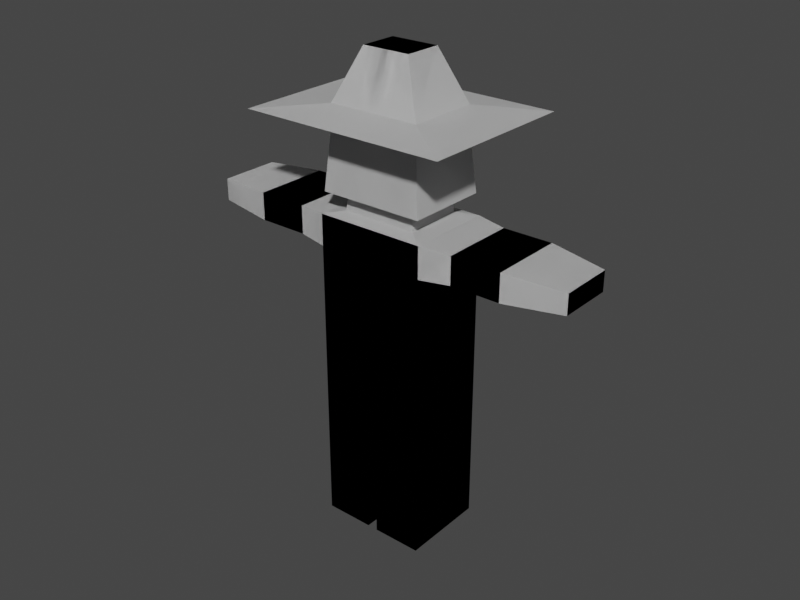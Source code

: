 # Source: maincharacter.blend  (saved by Blender 2.90.8; exported with 4.5.12 LTS)
import bpy
from mathutils import Matrix  # noqa: F401  (used for matrix-valued properties, if any)

bpy.ops.wm.read_factory_settings(use_empty=True)
scene = bpy.context.scene
scene.name = 'Scene'

# ---- collections
col_default = bpy.data.collections.new('Default'); scene.collection.children.link(col_default)

# ---- world
world_world = bpy.data.worlds.new('World'); scene.world = world_world
world_world.use_nodes = True; world_world.node_tree.nodes.clear()
_N = world_world.node_tree.nodes; _L = world_world.node_tree.links
n0 = _N.new('ShaderNodeOutputWorld'); n0.name = 'World Output'; n0.location = (300, 300)
n1 = _N.new('ShaderNodeBackground'); n1.name = 'Background'; n1.location = (10, 300)
n1.inputs[0].default_value = (0.05088, 0.05088, 0.05088, 1.0)
_L.new(n1.outputs[0], n0.inputs[0])
n0.is_active_output = True
world_world.color = (0.05088, 0.05088, 0.05088)
world_world.use_sun_shadow = False
world_world.sun_shadow_jitter_overblur = 0.0

# ---- meshes
me_cube_001 = bpy.data.meshes.new('Cube.001')
me_cube_001.from_pydata([(-0.2104, -0.1643, -0.3206), (-0.2104, -0.1643, 0.3206), (-0.2104, 0.1643, -0.3206), (-0.2104, 0.1643, 0.3206), (0.2104, -0.1643, -0.3206), (0.2104, -0.1643, 0.3206), (0.2104, 0.1643, -0.3206), (0.2104, 0.1643, 0.3206), (-0.1442, -0.1126, 0.3335), (-0.1442, 0.1126, 0.3335), (0.1442, 0.1126, 0.3335), (0.1442, -0.1126, 0.3335), (-0.1385, -0.1082, 0.3869), (-0.1385, 0.1082, 0.3869), (0.1385, 0.1082, 0.3869), (0.1385, -0.1082, 0.3869), (-0.2002, -0.1564, 0.4016), (-0.2002, 0.1564, 0.4016), (0.2002, 0.1564, 0.4016), (0.2002, -0.1564, 0.4016), (-0.1747, -0.1364, 0.6706), (-0.1747, 0.1364, 0.6706), (0.1747, 0.1364, 0.6706), (0.1747, -0.1364, 0.6706), (-0.3913, -0.3056, 0.6864), (-0.3913, 0.3056, 0.6864), (0.3913, 0.3056, 0.6864), (0.3913, -0.3056, 0.6864), (-0.1766, -0.1379, 0.7086), (-0.1766, 0.1379, 0.7086), (0.1766, 0.1379, 0.7086), (0.1766, -0.1379, 0.7086), (-0.09236, -0.07213, 0.8986), (-0.09236, 0.07213, 0.8986), (0.09236, 0.07213, 0.8986), (0.09236, -0.07213, 0.8986), (-0.2104, -0.1643, 0.2009), (-0.2104, 0.1643, 0.2009), (0.2104, 0.1643, 0.2009), (0.2104, -0.1643, 0.2009), (-0.2104, 0.1643, -0.3563), (-0.2104, -0.1643, -0.3563), (0.2104, 0.1643, -0.3563), (0.2104, -0.1643, -0.3563), (0.03247, 0.1643, -0.3206), (0.03247, 0.1643, 0.3206), (0.03247, -0.1643, -0.3206), (0.03247, -0.1643, 0.3206), (0.02225, 0.1126, 0.3335), (0.02225, -0.1126, 0.3335), (0.02138, 0.1082, 0.3869), (0.02138, -0.1082, 0.3869), (0.0309, 0.1564, 0.4016), (0.0309, -0.1564, 0.4016), (0.02695, 0.1364, 0.6706), (0.02695, -0.1364, 0.6706), (0.06038, 0.3056, 0.6864), (0.06038, -0.3056, 0.6864), (0.02725, 0.1379, 0.7086), (0.02725, -0.1379, 0.7086), (0.01425, 0.07213, 0.8986), (0.01425, -0.07213, 0.8986), (0.03247, -0.1643, 0.2009), (0.03247, 0.1643, 0.2009), (0.03247, 0.1643, -0.3563), (0.03247, -0.1643, -0.3563), (-0.02044, 0.1643, -0.3206), (-0.02044, -0.1643, 0.3206), (-0.01401, -0.1126, 0.3335), (-0.01346, -0.1082, 0.3869), (-0.01945, -0.1564, 0.4016), (-0.01697, -0.1364, 0.6706), (-0.03801, -0.3056, 0.6864), (-0.01716, -0.1379, 0.7086), (-0.008972, -0.07213, 0.8986), (-0.02044, -0.1643, 0.2009), (-0.02044, 0.1643, -0.3563), (-0.02044, 0.1643, 0.3206), (-0.02044, -0.1643, -0.3206), (-0.01401, 0.1126, 0.3335), (-0.01346, 0.1082, 0.3869), (-0.01945, 0.1564, 0.4016), (-0.01697, 0.1364, 0.6706), (-0.03801, 0.3056, 0.6864), (-0.01716, 0.1379, 0.7086), (-0.008972, 0.07213, 0.8986), (-0.02044, 0.1643, 0.2009), (-0.02044, -0.1643, -0.3563), (-0.2104, 0.1643, -0.9106), (-0.2104, -0.1643, -0.9106), (-0.02044, 0.1643, -0.9106), (0.2104, -0.1643, -0.9106), (0.2104, 0.1643, -0.9106), (0.03247, -0.1643, -0.9106), (0.03247, 0.1643, -0.9106), (-0.02044, -0.1643, -0.9106), (-0.323, -0.1461, 0.2075), (-0.323, -0.1461, 0.314), (-0.323, 0.1461, 0.314), (-0.323, 0.1461, 0.2075), (-0.5156, -0.1461, 0.2075), (-0.5156, -0.1461, 0.314), (-0.5156, 0.1461, 0.314), (-0.5156, 0.1461, 0.2075), (-0.7386, -0.1152, 0.2188), (-0.7386, -0.1152, 0.3027), (-0.7386, 0.1152, 0.3027), (-0.7386, 0.1152, 0.2188), (0.2104, -0.1643, -0.3206), (0.2104, -0.1643, 0.3206), (0.2104, 0.1643, -0.3206), (0.2104, 0.1643, 0.3206), (-0.2104, -0.1643, -0.3206), (-0.2104, -0.1643, 0.3206), (-0.2104, 0.1643, -0.3206), (-0.2104, 0.1643, 0.3206), (0.1442, -0.1126, 0.3335), (0.1442, 0.1126, 0.3335), (-0.1442, 0.1126, 0.3335), (-0.1442, -0.1126, 0.3335), (0.1385, -0.1082, 0.3869), (0.1385, 0.1082, 0.3869), (-0.1385, 0.1082, 0.3869), (-0.1385, -0.1082, 0.3869), (0.2002, -0.1564, 0.4016), (0.2002, 0.1564, 0.4016), (-0.2002, 0.1564, 0.4016), (-0.2002, -0.1564, 0.4016), (0.1747, -0.1364, 0.6706), (0.1747, 0.1364, 0.6706), (-0.1747, 0.1364, 0.6706), (-0.1747, -0.1364, 0.6706), (0.3913, -0.3056, 0.6864), (0.3913, 0.3056, 0.6864), (-0.3913, 0.3056, 0.6864), (-0.3913, -0.3056, 0.6864), (0.1766, -0.1379, 0.7086), (0.1766, 0.1379, 0.7086), (-0.1766, 0.1379, 0.7086), (-0.1766, -0.1379, 0.7086), (0.09236, -0.07213, 0.8986), (0.09236, 0.07213, 0.8986), (-0.09236, 0.07213, 0.8986), (-0.09236, -0.07213, 0.8986), (0.2104, -0.1643, 0.2009), (0.2104, 0.1643, 0.2009), (-0.2104, 0.1643, 0.2009), (-0.2104, -0.1643, 0.2009), (0.2104, 0.1643, -0.3563), (0.2104, -0.1643, -0.3563), (-0.2104, 0.1643, -0.3563), (-0.2104, -0.1643, -0.3563), (-0.03247, 0.1643, -0.3206), (-0.03247, 0.1643, 0.3206), (-0.03247, -0.1643, -0.3206), (-0.03247, -0.1643, 0.3206), (-0.02225, 0.1126, 0.3335), (-0.02225, -0.1126, 0.3335), (-0.02138, 0.1082, 0.3869), (-0.02138, -0.1082, 0.3869), (-0.0309, 0.1564, 0.4016), (-0.0309, -0.1564, 0.4016), (-0.02695, 0.1364, 0.6706), (-0.02695, -0.1364, 0.6706), (-0.06038, 0.3056, 0.6864), (-0.06038, -0.3056, 0.6864), (-0.02725, 0.1379, 0.7086), (-0.02725, -0.1379, 0.7086), (-0.01425, 0.07213, 0.8986), (-0.01425, -0.07213, 0.8986), (-0.03247, -0.1643, 0.2009), (-0.03247, 0.1643, 0.2009), (-0.03247, 0.1643, -0.3563), (-0.03247, -0.1643, -0.3563), (0.02044, 0.1643, -0.3206), (0.02044, -0.1643, 0.3206), (0.01401, -0.1126, 0.3335), (0.01346, -0.1082, 0.3869), (0.01945, -0.1564, 0.4016), (0.01697, -0.1364, 0.6706), (0.03801, -0.3056, 0.6864), (0.01716, -0.1379, 0.7086), (0.008972, -0.07213, 0.8986), (0.02044, -0.1643, 0.2009), (0.02044, 0.1643, -0.3563), (0.02044, 0.1643, 0.3206), (0.02044, -0.1643, -0.3206), (0.01401, 0.1126, 0.3335), (0.01346, 0.1082, 0.3869), (0.01945, 0.1564, 0.4016), (0.01697, 0.1364, 0.6706), (0.03801, 0.3056, 0.6864), (0.01716, 0.1379, 0.7086), (0.008972, 0.07213, 0.8986), (0.02044, 0.1643, 0.2009), (0.02044, -0.1643, -0.3563), (0.2104, 0.1643, -0.9106), (0.2104, -0.1643, -0.9106), (0.02044, 0.1643, -0.9106), (-0.2104, -0.1643, -0.9106), (-0.2104, 0.1643, -0.9106), (-0.03247, -0.1643, -0.9106), (-0.03247, 0.1643, -0.9106), (0.02044, -0.1643, -0.9106), (0.3259, -0.144, 0.2083), (0.3259, -0.144, 0.3132), (0.3259, 0.144, 0.3132), (0.3259, 0.144, 0.2083), (0.5158, -0.144, 0.2083), (0.5158, -0.144, 0.3132), (0.5158, 0.144, 0.3132), (0.5158, 0.144, 0.2083), (0.7355, -0.1049, 0.2225), (0.7355, -0.1049, 0.2989), (0.7355, 0.1049, 0.2989), (0.7355, 0.1049, 0.2225), (-0.2104, 0.1643, -0.3206), (-0.2104, 0.1643, 0.3206), (-0.2104, -0.1643, -0.3206), (-0.2104, -0.1643, 0.3206), (0.2104, 0.1643, -0.3206), (0.2104, 0.1643, 0.3206), (0.2104, -0.1643, -0.3206), (0.2104, -0.1643, 0.3206), (-0.1442, 0.1126, 0.3335), (-0.1442, -0.1126, 0.3335), (0.1442, -0.1126, 0.3335), (0.1442, 0.1126, 0.3335), (-0.1385, 0.1082, 0.3869), (-0.1385, -0.1082, 0.3869), (0.1385, -0.1082, 0.3869), (0.1385, 0.1082, 0.3869), (-0.2002, 0.1564, 0.4016), (-0.2002, -0.1564, 0.4016), (0.2002, -0.1564, 0.4016), (0.2002, 0.1564, 0.4016), (-0.1747, 0.1364, 0.6706), (-0.1747, -0.1364, 0.6706), (0.1747, -0.1364, 0.6706), (0.1747, 0.1364, 0.6706), (-0.3913, 0.3056, 0.6864), (-0.3913, -0.3056, 0.6864), (0.3913, -0.3056, 0.6864), (0.3913, 0.3056, 0.6864), (-0.1766, 0.1379, 0.7086), (-0.1766, -0.1379, 0.7086), (0.1766, -0.1379, 0.7086), (0.1766, 0.1379, 0.7086), (-0.09236, 0.07213, 0.8986), (-0.09236, -0.07213, 0.8986), (0.09236, -0.07213, 0.8986), (0.09236, 0.07213, 0.8986), (-0.2104, 0.1643, 0.2009), (-0.2104, -0.1643, 0.2009), (0.2104, -0.1643, 0.2009), (0.2104, 0.1643, 0.2009), (-0.2104, -0.1643, -0.3563), (-0.2104, 0.1643, -0.3563), (0.2104, -0.1643, -0.3563), (0.2104, 0.1643, -0.3563), (0.03247, -0.1643, -0.3206), (0.03247, -0.1643, 0.3206), (0.03247, 0.1643, -0.3206), (0.03247, 0.1643, 0.3206), (0.02225, -0.1126, 0.3335), (0.02225, 0.1126, 0.3335), (0.02138, -0.1082, 0.3869), (0.02138, 0.1082, 0.3869), (0.0309, -0.1564, 0.4016), (0.0309, 0.1564, 0.4016), (0.02695, -0.1364, 0.6706), (0.02695, 0.1364, 0.6706), (0.06038, -0.3056, 0.6864), (0.06038, 0.3056, 0.6864), (0.02725, -0.1379, 0.7086), (0.02725, 0.1379, 0.7086), (0.01425, -0.07213, 0.8986), (0.01425, 0.07213, 0.8986), (0.03247, 0.1643, 0.2009), (0.03247, -0.1643, 0.2009), (0.03247, -0.1643, -0.3563), (0.03247, 0.1643, -0.3563), (-0.02044, -0.1643, -0.3206), (-0.02044, 0.1643, 0.3206), (-0.01401, 0.1126, 0.3335), (-0.01346, 0.1082, 0.3869), (-0.01945, 0.1564, 0.4016), (-0.01697, 0.1364, 0.6706), (-0.03801, 0.3056, 0.6864), (-0.01716, 0.1379, 0.7086), (-0.008972, 0.07213, 0.8986), (-0.02044, 0.1643, 0.2009), (-0.02044, -0.1643, -0.3563), (-0.02044, -0.1643, 0.3206), (-0.02044, 0.1643, -0.3206), (-0.01401, -0.1126, 0.3335), (-0.01346, -0.1082, 0.3869), (-0.01945, -0.1564, 0.4016), (-0.01697, -0.1364, 0.6706), (-0.03801, -0.3056, 0.6864), (-0.01716, -0.1379, 0.7086), (-0.008972, -0.07213, 0.8986), (-0.02044, -0.1643, 0.2009), (-0.02044, 0.1643, -0.3563), (-0.2104, -0.1643, -0.9106), (-0.2104, 0.1643, -0.9106), (-0.02044, -0.1643, -0.9106), (0.2104, 0.1643, -0.9106), (0.2104, -0.1643, -0.9106), (0.03247, 0.1643, -0.9106), (0.03247, -0.1643, -0.9106), (-0.02044, 0.1643, -0.9106), (-0.323, 0.1461, 0.2075), (-0.323, 0.1461, 0.314), (-0.323, -0.1461, 0.314), (-0.323, -0.1461, 0.2075), (-0.5156, 0.1461, 0.2075), (-0.5156, 0.1461, 0.314), (-0.5156, -0.1461, 0.314), (-0.5156, -0.1461, 0.2075), (-0.7386, 0.1152, 0.2188), (-0.7386, 0.1152, 0.3027), (-0.7386, -0.1152, 0.3027), (-0.7386, -0.1152, 0.2188), (0.2104, 0.1643, -0.3206), (0.2104, 0.1643, 0.3206), (0.2104, -0.1643, -0.3206), (0.2104, -0.1643, 0.3206), (-0.2104, 0.1643, -0.3206), (-0.2104, 0.1643, 0.3206), (-0.2104, -0.1643, -0.3206), (-0.2104, -0.1643, 0.3206), (0.1442, 0.1126, 0.3335), (0.1442, -0.1126, 0.3335), (-0.1442, -0.1126, 0.3335), (-0.1442, 0.1126, 0.3335), (0.1385, 0.1082, 0.3869), (0.1385, -0.1082, 0.3869), (-0.1385, -0.1082, 0.3869), (-0.1385, 0.1082, 0.3869), (0.2002, 0.1564, 0.4016), (0.2002, -0.1564, 0.4016), (-0.2002, -0.1564, 0.4016), (-0.2002, 0.1564, 0.4016), (0.1747, 0.1364, 0.6706), (0.1747, -0.1364, 0.6706), (-0.1747, -0.1364, 0.6706), (-0.1747, 0.1364, 0.6706), (0.3913, 0.3056, 0.6864), (0.3913, -0.3056, 0.6864), (-0.3913, -0.3056, 0.6864), (-0.3913, 0.3056, 0.6864), (0.1766, 0.1379, 0.7086), (0.1766, -0.1379, 0.7086), (-0.1766, -0.1379, 0.7086), (-0.1766, 0.1379, 0.7086), (0.09236, 0.07213, 0.8986), (0.09236, -0.07213, 0.8986), (-0.09236, -0.07213, 0.8986), (-0.09236, 0.07213, 0.8986), (0.2104, 0.1643, 0.2009), (0.2104, -0.1643, 0.2009), (-0.2104, -0.1643, 0.2009), (-0.2104, 0.1643, 0.2009), (0.2104, -0.1643, -0.3563), (0.2104, 0.1643, -0.3563), (-0.2104, -0.1643, -0.3563), (-0.2104, 0.1643, -0.3563), (-0.03247, -0.1643, -0.3206), (-0.03247, -0.1643, 0.3206), (-0.03247, 0.1643, -0.3206), (-0.03247, 0.1643, 0.3206), (-0.02225, -0.1126, 0.3335), (-0.02225, 0.1126, 0.3335), (-0.02138, -0.1082, 0.3869), (-0.02138, 0.1082, 0.3869), (-0.0309, -0.1564, 0.4016), (-0.0309, 0.1564, 0.4016), (-0.02695, -0.1364, 0.6706), (-0.02695, 0.1364, 0.6706), (-0.06038, -0.3056, 0.6864), (-0.06038, 0.3056, 0.6864), (-0.02725, -0.1379, 0.7086), (-0.02725, 0.1379, 0.7086), (-0.01425, -0.07213, 0.8986), (-0.01425, 0.07213, 0.8986), (-0.03247, 0.1643, 0.2009), (-0.03247, -0.1643, 0.2009), (-0.03247, -0.1643, -0.3563), (-0.03247, 0.1643, -0.3563), (0.02044, -0.1643, -0.3206), (0.02044, 0.1643, 0.3206), (0.01401, 0.1126, 0.3335), (0.01346, 0.1082, 0.3869), (0.01945, 0.1564, 0.4016), (0.01697, 0.1364, 0.6706), (0.03801, 0.3056, 0.6864), (0.01716, 0.1379, 0.7086), (0.008972, 0.07213, 0.8986), (0.02044, 0.1643, 0.2009), (0.02044, -0.1643, -0.3563), (0.02044, -0.1643, 0.3206), (0.02044, 0.1643, -0.3206), (0.01401, -0.1126, 0.3335), (0.01346, -0.1082, 0.3869), (0.01945, -0.1564, 0.4016), (0.01697, -0.1364, 0.6706), (0.03801, -0.3056, 0.6864), (0.01716, -0.1379, 0.7086), (0.008972, -0.07213, 0.8986), (0.02044, -0.1643, 0.2009), (0.02044, 0.1643, -0.3563), (0.2104, -0.1643, -0.9106), (0.2104, 0.1643, -0.9106), (0.02044, -0.1643, -0.9106), (-0.2104, 0.1643, -0.9106), (-0.2104, -0.1643, -0.9106), (-0.03247, 0.1643, -0.9106), (-0.03247, -0.1643, -0.9106), (0.02044, 0.1643, -0.9106), (0.3259, 0.144, 0.2083), (0.3259, 0.144, 0.3132), (0.3259, -0.144, 0.3132), (0.3259, -0.144, 0.2083), (0.5158, 0.144, 0.2083), (0.5158, 0.144, 0.3132), (0.5158, -0.144, 0.3132), (0.5158, -0.144, 0.2083), (0.7355, 0.1049, 0.2225), (0.7355, 0.1049, 0.2989), (0.7355, -0.1049, 0.2989), (0.7355, -0.1049, 0.2225), (0.2104, -0.1643, -0.2187), (-0.2104, -0.1643, -0.2187), (-0.2104, 0.1643, -0.2187), (0.2104, 0.1643, -0.2187), (-0.03247, -0.1643, -0.2187), (-0.03247, 0.1643, -0.2187), (0.02044, -0.1643, -0.2187), (0.02044, 0.1643, -0.2187), (0.2104, 0.1643, 0.06304), (0.2104, -0.1643, 0.06304), (-0.2104, -0.1643, 0.06304), (-0.2104, 0.1643, 0.06304), (-0.03247, -0.1643, 0.06304), (-0.03247, 0.1643, 0.06304), (0.02044, -0.1643, 0.06304), (0.02044, 0.1643, 0.06304), (-0.03247, -0.1643, -0.6277), (-0.03247, 0.1643, -0.6277), (-0.2104, 0.1643, -0.6277), (-0.2104, -0.1643, -0.6277), (0.03247, -0.1643, -0.6275), (0.03247, 0.1643, -0.6275), (0.2104, 0.1643, -0.6275), (0.2104, -0.1643, -0.6275)], [], [(1, 3, 98, 97), (63, 45, 7, 38), (38, 7, 5, 39), (75, 67, 1, 36), (78, 0, 41, 87), (5, 7, 10, 11), (49, 11, 15, 51), (3, 1, 8, 9), (47, 5, 11, 49), (77, 3, 9, 79), (80, 13, 17, 81), (79, 9, 13, 80), (11, 10, 14, 15), (9, 8, 12, 13), (19, 18, 22, 23), (15, 14, 18, 19), (13, 12, 16, 17), (51, 15, 19, 53), (55, 23, 27, 57), (17, 16, 20, 21), (53, 19, 23, 55), (81, 17, 21, 82), (27, 26, 30, 31), (82, 21, 25, 83), (23, 22, 26, 27), (21, 20, 24, 25), (31, 30, 34, 35), (25, 24, 28, 29), (57, 27, 31, 59), (83, 25, 29, 84), (85, 33, 32, 74), (29, 28, 32, 33), (59, 31, 35, 61), (84, 29, 33, 85), (78, 75, 36, 0), (6, 38, 39, 4), (44, 63, 38, 6), (0, 36, 37, 2), (65, 64, 94, 93), (44, 6, 42, 64), (0, 2, 40, 41), (6, 4, 43, 42), (66, 44, 64, 76), (76, 64, 65, 87), (66, 86, 63, 44), (4, 39, 62, 46), (30, 58, 60, 34), (73, 59, 61, 74), (34, 60, 61, 35), (26, 56, 58, 30), (72, 57, 59, 73), (22, 54, 56, 26), (18, 52, 54, 22), (70, 53, 55, 71), (71, 55, 57, 72), (69, 51, 53, 70), (10, 48, 50, 14), (14, 50, 52, 18), (7, 45, 48, 10), (67, 47, 49, 68), (68, 49, 51, 69), (4, 46, 65, 43), (39, 5, 47, 62), (86, 77, 45, 63), (37, 3, 77, 86), (8, 68, 69, 12), (1, 67, 68, 8), (12, 69, 70, 16), (20, 71, 72, 24), (16, 70, 71, 20), (24, 72, 73, 28), (28, 73, 74, 32), (2, 37, 86, 66), (41, 40, 88, 89), (2, 66, 76, 40), (46, 62, 75, 78), (58, 84, 85, 60), (60, 85, 74, 61), (56, 83, 84, 58), (54, 82, 83, 56), (52, 81, 82, 54), (48, 79, 80, 50), (50, 80, 81, 52), (45, 77, 79, 48), (46, 78, 87, 65), (62, 47, 67, 75), (94, 92, 91, 93), (88, 90, 95, 89), (87, 41, 89, 95), (43, 65, 93, 91), (40, 76, 90, 88), (76, 87, 95, 90), (64, 42, 92, 94), (42, 43, 91, 92), (99, 96, 100, 103), (37, 36, 96, 99), (3, 37, 99, 98), (36, 1, 97, 96), (101, 102, 106, 105), (97, 98, 102, 101), (98, 99, 103, 102), (96, 97, 101, 100), (104, 105, 106, 107), (102, 103, 107, 106), (100, 101, 105, 104), (103, 100, 104, 107), (109, 205, 206, 111), (171, 146, 115, 153), (146, 147, 113, 115), (183, 144, 109, 175), (186, 195, 149, 108), (113, 119, 118, 115), (157, 159, 123, 119), (111, 117, 116, 109), (155, 157, 119, 113), (185, 187, 117, 111), (188, 189, 125, 121), (187, 188, 121, 117), (119, 123, 122, 118), (117, 121, 120, 116), (127, 131, 130, 126), (123, 127, 126, 122), (121, 125, 124, 120), (159, 161, 127, 123), (163, 165, 135, 131), (125, 129, 128, 124), (161, 163, 131, 127), (189, 190, 129, 125), (135, 139, 138, 134), (190, 191, 133, 129), (131, 135, 134, 130), (129, 133, 132, 128), (139, 143, 142, 138), (133, 137, 136, 132), (165, 167, 139, 135), (191, 192, 137, 133), (193, 182, 140, 141), (137, 141, 140, 136), (167, 169, 143, 139), (192, 193, 141, 137), (186, 108, 144, 183), (114, 112, 147, 146), (152, 114, 146, 171), (108, 110, 145, 144), (173, 201, 202, 172), (152, 172, 150, 114), (108, 149, 148, 110), (114, 150, 151, 112), (174, 184, 172, 152), (184, 195, 173, 172), (174, 152, 171, 194), (112, 154, 170, 147), (138, 142, 168, 166), (181, 182, 169, 167), (142, 143, 169, 168), (134, 138, 166, 164), (180, 181, 167, 165), (130, 134, 164, 162), (126, 130, 162, 160), (178, 179, 163, 161), (179, 180, 165, 163), (177, 178, 161, 159), (118, 122, 158, 156), (122, 126, 160, 158), (115, 118, 156, 153), (175, 176, 157, 155), (176, 177, 159, 157), (112, 151, 173, 154), (147, 170, 155, 113), (194, 171, 153, 185), (145, 194, 185, 111), (116, 120, 177, 176), (109, 116, 176, 175), (120, 124, 178, 177), (128, 132, 180, 179), (124, 128, 179, 178), (132, 136, 181, 180), (136, 140, 182, 181), (110, 174, 194, 145), (149, 197, 196, 148), (110, 148, 184, 174), (154, 186, 183, 170), (166, 168, 193, 192), (168, 169, 182, 193), (164, 166, 192, 191), (162, 164, 191, 190), (160, 162, 190, 189), (156, 158, 188, 187), (158, 160, 189, 188), (153, 156, 187, 185), (154, 173, 195, 186), (170, 183, 175, 155), (202, 201, 199, 200), (196, 197, 203, 198), (195, 203, 197, 149), (151, 199, 201, 173), (148, 196, 198, 184), (184, 198, 203, 195), (172, 202, 200, 150), (150, 200, 199, 151), (207, 211, 208, 204), (145, 207, 204, 144), (111, 206, 207, 145), (144, 204, 205, 109), (209, 213, 214, 210), (205, 209, 210, 206), (206, 210, 211, 207), (204, 208, 209, 205), (212, 215, 214, 213), (210, 214, 215, 211), (208, 212, 213, 209), (211, 215, 212, 208), (217, 313, 314, 219), (279, 254, 223, 261), (254, 255, 221, 223), (291, 252, 217, 283), (294, 303, 257, 216), (221, 227, 226, 223), (265, 267, 231, 227), (219, 225, 224, 217), (263, 265, 227, 221), (293, 295, 225, 219), (296, 297, 233, 229), (295, 296, 229, 225), (227, 231, 230, 226), (225, 229, 228, 224), (235, 239, 238, 234), (231, 235, 234, 230), (229, 233, 232, 228), (267, 269, 235, 231), (271, 273, 243, 239), (233, 237, 236, 232), (269, 271, 239, 235), (297, 298, 237, 233), (243, 247, 246, 242), (298, 299, 241, 237), (239, 243, 242, 238), (237, 241, 240, 236), (247, 251, 250, 246), (241, 245, 244, 240), (273, 275, 247, 243), (299, 300, 245, 241), (301, 290, 248, 249), (245, 249, 248, 244), (275, 277, 251, 247), (300, 301, 249, 245), (294, 216, 252, 291), (222, 220, 255, 254), (260, 222, 254, 279), (216, 218, 253, 252), (453, 309, 310, 452), (260, 280, 258, 222), (216, 257, 256, 218), (222, 258, 259, 220), (282, 292, 280, 260), (292, 303, 281, 280), (282, 260, 279, 302), (220, 262, 278, 255), (246, 250, 276, 274), (289, 290, 277, 275), (250, 251, 277, 276), (242, 246, 274, 272), (288, 289, 275, 273), (238, 242, 272, 270), (234, 238, 270, 268), (286, 287, 271, 269), (287, 288, 273, 271), (285, 286, 269, 267), (226, 230, 266, 264), (230, 234, 268, 266), (223, 226, 264, 261), (283, 284, 265, 263), (284, 285, 267, 265), (220, 259, 281, 262), (255, 278, 263, 221), (302, 279, 261, 293), (253, 302, 293, 219), (224, 228, 285, 284), (217, 224, 284, 283), (228, 232, 286, 285), (236, 240, 288, 287), (232, 236, 287, 286), (240, 244, 289, 288), (244, 248, 290, 289), (218, 282, 302, 253), (257, 305, 304, 256), (218, 256, 292, 282), (262, 294, 291, 278), (274, 276, 301, 300), (276, 277, 290, 301), (272, 274, 300, 299), (270, 272, 299, 298), (268, 270, 298, 297), (264, 266, 296, 295), (266, 268, 297, 296), (261, 264, 295, 293), (262, 281, 303, 294), (278, 291, 283, 263), (310, 309, 307, 308), (304, 305, 311, 306), (303, 311, 305, 257), (454, 307, 309, 453), (256, 304, 306, 292), (292, 306, 311, 303), (452, 310, 308, 455), (455, 308, 307, 454), (315, 319, 316, 312), (253, 315, 312, 252), (219, 314, 315, 253), (252, 312, 313, 217), (317, 321, 322, 318), (313, 317, 318, 314), (314, 318, 319, 315), (312, 316, 317, 313), (320, 323, 322, 321), (318, 322, 323, 319), (316, 320, 321, 317), (319, 323, 320, 316), (325, 327, 422, 421), (387, 369, 331, 362), (362, 331, 329, 363), (399, 391, 325, 360), (402, 324, 365, 411), (329, 331, 334, 335), (373, 335, 339, 375), (327, 325, 332, 333), (371, 329, 335, 373), (401, 327, 333, 403), (404, 337, 341, 405), (403, 333, 337, 404), (335, 334, 338, 339), (333, 332, 336, 337), (343, 342, 346, 347), (339, 338, 342, 343), (337, 336, 340, 341), (375, 339, 343, 377), (379, 347, 351, 381), (341, 340, 344, 345), (377, 343, 347, 379), (405, 341, 345, 406), (351, 350, 354, 355), (406, 345, 349, 407), (347, 346, 350, 351), (345, 344, 348, 349), (355, 354, 358, 359), (349, 348, 352, 353), (381, 351, 355, 383), (407, 349, 353, 408), (409, 357, 356, 398), (353, 352, 356, 357), (383, 355, 359, 385), (408, 353, 357, 409), (447, 399, 360, 440), (442, 362, 363, 443), (444, 387, 362, 442), (440, 360, 361, 441), (449, 448, 418, 417), (368, 330, 366, 388), (324, 326, 364, 365), (330, 328, 367, 366), (390, 368, 388, 400), (400, 388, 389, 411), (446, 410, 387, 444), (443, 363, 386, 445), (354, 382, 384, 358), (397, 383, 385, 398), (358, 384, 385, 359), (350, 380, 382, 354), (396, 381, 383, 397), (346, 378, 380, 350), (342, 376, 378, 346), (394, 377, 379, 395), (395, 379, 381, 396), (393, 375, 377, 394), (334, 372, 374, 338), (338, 374, 376, 342), (331, 369, 372, 334), (391, 371, 373, 392), (392, 373, 375, 393), (328, 370, 389, 367), (363, 329, 371, 386), (410, 401, 369, 387), (361, 327, 401, 410), (332, 392, 393, 336), (325, 391, 392, 332), (336, 393, 394, 340), (344, 395, 396, 348), (340, 394, 395, 344), (348, 396, 397, 352), (352, 397, 398, 356), (441, 361, 410, 446), (365, 364, 412, 413), (326, 390, 400, 364), (445, 386, 399, 447), (382, 408, 409, 384), (384, 409, 398, 385), (380, 407, 408, 382), (378, 406, 407, 380), (376, 405, 406, 378), (372, 403, 404, 374), (374, 404, 405, 376), (369, 401, 403, 372), (370, 402, 411, 389), (386, 371, 391, 399), (418, 416, 415, 417), (412, 414, 419, 413), (411, 365, 413, 419), (450, 449, 417, 415), (364, 400, 414, 412), (400, 411, 419, 414), (448, 451, 416, 418), (451, 450, 415, 416), (423, 420, 424, 427), (361, 360, 420, 423), (327, 361, 423, 422), (360, 325, 421, 420), (425, 426, 430, 429), (421, 422, 426, 425), (422, 423, 427, 426), (420, 421, 425, 424), (428, 429, 430, 431), (426, 427, 431, 430), (424, 425, 429, 428), (427, 424, 428, 431), (370, 437, 439, 402), (326, 432, 438, 390), (328, 434, 437, 370), (390, 438, 436, 368), (324, 435, 432, 326), (368, 436, 433, 330), (330, 433, 434, 328), (402, 439, 435, 324), (437, 445, 447, 439), (432, 441, 446, 438), (434, 443, 445, 437), (438, 446, 444, 436), (435, 440, 441, 432), (436, 444, 442, 433), (433, 442, 443, 434), (439, 447, 440, 435), (366, 367, 450, 451), (388, 366, 451, 448), (367, 389, 449, 450), (389, 388, 448, 449), (258, 455, 454, 259), (280, 452, 455, 258), (259, 454, 453, 281), (281, 453, 452, 280)])
_uv = me_cube_001.uv_layers.new(name='UVMap')
_uv.uv.foreach_set('vector', [0.625, 0.0, 0.625, 0.25, 0.625, 0.25, 0.625, 0.0, 0.5783, 0.3943, 0.625, 0.3943, 0.625, 0.5, 0.5783, 0.5, 0.5783, 0.5, 0.625, 0.5, 0.625, 0.75, 0.5783, 0.75, 0.5783, 0.8871, 0.625, 0.8871, 0.625, 1.0, 0.5783, 1.0, 0.375, 0.8871, 0.375, 1.0, 0.375, 1.0, 0.375, 0.8871, 0.625, 0.75, 0.625, 0.5, 0.625, 0.5, 0.625, 0.75, 0.625, 0.8557, 0.625, 0.75, 0.625, 0.75, 0.625, 0.8557, 0.625, 0.25, 0.625, 0.0, 0.625, 0.0, 0.625, 0.25, 0.625, 0.8557, 0.625, 0.75, 0.625, 0.75, 0.625, 0.8557, 0.625, 0.3629, 0.625, 0.25, 0.625, 0.25, 0.625, 0.3629, 0.625, 0.3629, 0.625, 0.25, 0.625, 0.25, 0.625, 0.3629, 0.625, 0.3629, 0.625, 0.25, 0.625, 0.25, 0.625, 0.3629, 0.625, 0.75, 0.625, 0.5, 0.625, 0.5, 0.625, 0.75, 0.625, 0.25, 0.625, 0.0, 0.625, 0.0, 0.625, 0.25, 0.625, 0.75, 0.625, 0.5, 0.625, 0.5, 0.625, 0.75, 0.625, 0.75, 0.625, 0.5, 0.625, 0.5, 0.625, 0.75, 0.625, 0.25, 0.625, 0.0, 0.625, 0.0, 0.625, 0.25, 0.625, 0.8557, 0.625, 0.75, 0.625, 0.75, 0.625, 0.8557, 0.625, 0.8557, 0.625, 0.75, 0.625, 0.75, 0.625, 0.8557, 0.625, 0.25, 0.625, 0.0, 0.625, 0.0, 0.625, 0.25, 0.625, 0.8557, 0.625, 0.75, 0.625, 0.75, 0.625, 0.8557, 0.625, 0.3629, 0.625, 0.25, 0.625, 0.25, 0.625, 0.3629, 0.625, 0.75, 0.625, 0.5, 0.625, 0.5, 0.625, 0.75, 0.625, 0.3629, 0.625, 0.25, 0.625, 0.25, 0.625, 0.3629, 0.625, 0.75, 0.625, 0.5, 0.625, 0.5, 0.625, 0.75, 0.625, 0.25, 0.625, 0.0, 0.625, 0.0, 0.625, 0.25, 0.625, 0.75, 0.625, 0.5, 0.625, 0.5, 0.625, 0.75, 0.625, 0.25, 0.625, 0.0, 0.625, 0.0, 0.625, 0.25, 0.625, 0.8557, 0.625, 0.75, 0.625, 0.75, 0.625, 0.8557, 0.625, 0.3629, 0.625, 0.25, 0.625, 0.25, 0.625, 0.3629, 0.7621, 0.5, 0.875, 0.5, 0.875, 0.75, 0.7621, 0.75, 0.625, 0.25, 0.625, 0.0, 0.625, 0.0, 0.625, 0.25, 0.625, 0.8557, 0.625, 0.75, 0.625, 0.75, 0.625, 0.8557, 0.625, 0.3629, 0.625, 0.25, 0.625, 0.25, 0.625, 0.3629, 0.375, 0.8871, 0.5783, 0.8871, 0.5783, 1.0, 0.375, 1.0, 0.375, 0.5, 0.5783, 0.5, 0.5783, 0.75, 0.375, 0.75, 0.375, 0.3943, 0.5783, 0.3943, 0.5783, 0.5, 0.375, 0.5, 0.375, 0.0, 0.5783, 0.0, 0.5783, 0.25, 0.375, 0.25, 0.2693, 0.75, 0.2693, 0.5, 0.2693, 0.5, 0.2693, 0.75, 0.375, 0.3943, 0.375, 0.5, 0.375, 0.5, 0.375, 0.3943, 0.375, 0.0, 0.375, 0.25, 0.375, 0.25, 0.375, 0.0, 0.375, 0.5, 0.375, 0.75, 0.375, 0.75, 0.375, 0.5, 0.375, 0.3629, 0.375, 0.3943, 0.375, 0.3943, 0.375, 0.3629, 0.2379, 0.5, 0.2693, 0.5, 0.2693, 0.75, 0.2379, 0.75, 0.375, 0.3629, 0.5783, 0.3629, 0.5783, 0.3943, 0.375, 0.3943, 0.375, 0.75, 0.5783, 0.75, 0.5783, 0.8557, 0.375, 0.8557, 0.625, 0.5, 0.625, 0.3943, 0.625, 0.3943, 0.625, 0.5, 0.625, 0.8871, 0.625, 0.8557, 0.625, 0.8557, 0.625, 0.8871, 0.625, 0.5, 0.7307, 0.5, 0.7307, 0.75, 0.625, 0.75, 0.625, 0.5, 0.625, 0.3943, 0.625, 0.3943, 0.625, 0.5, 0.625, 0.8871, 0.625, 0.8557, 0.625, 0.8557, 0.625, 0.8871, 0.625, 0.5, 0.625, 0.3943, 0.625, 0.3943, 0.625, 0.5, 0.625, 0.5, 0.625, 0.3943, 0.625, 0.3943, 0.625, 0.5, 0.625, 0.8871, 0.625, 0.8557, 0.625, 0.8557, 0.625, 0.8871, 0.625, 0.8871, 0.625, 0.8557, 0.625, 0.8557, 0.625, 0.8871, 0.625, 0.8871, 0.625, 0.8557, 0.625, 0.8557, 0.625, 0.8871, 0.625, 0.5, 0.625, 0.3943, 0.625, 0.3943, 0.625, 0.5, 0.625, 0.5, 0.625, 0.3943, 0.625, 0.3943, 0.625, 0.5, 0.625, 0.5, 0.625, 0.3943, 0.625, 0.3943, 0.625, 0.5, 0.625, 0.8871, 0.625, 0.8557, 0.625, 0.8557, 0.625, 0.8871, 0.625, 0.8871, 0.625, 0.8557, 0.625, 0.8557, 0.625, 0.8871, 0.375, 0.75, 0.375, 0.8557, 0.375, 0.8557, 0.375, 0.75, 0.5783, 0.75, 0.625, 0.75, 0.625, 0.8557, 0.5783, 0.8557, 0.5783, 0.3629, 0.625, 0.3629, 0.625, 0.3943, 0.5783, 0.3943, 0.5783, 0.25, 0.625, 0.25, 0.625, 0.3629, 0.5783, 0.3629, 0.625, 1.0, 0.625, 0.8871, 0.625, 0.8871, 0.625, 1.0, 0.625, 1.0, 0.625, 0.8871, 0.625, 0.8871, 0.625, 1.0, 0.625, 1.0, 0.625, 0.8871, 0.625, 0.8871, 0.625, 1.0, 0.625, 1.0, 0.625, 0.8871, 0.625, 0.8871, 0.625, 1.0, 0.625, 1.0, 0.625, 0.8871, 0.625, 0.8871, 0.625, 1.0, 0.625, 1.0, 0.625, 0.8871, 0.625, 0.8871, 0.625, 1.0, 0.625, 1.0, 0.625, 0.8871, 0.625, 0.8871, 0.625, 1.0, 0.375, 0.25, 0.5783, 0.25, 0.5783, 0.3629, 0.375, 0.3629, 0.375, 0.0, 0.375, 0.25, 0.375, 0.25, 0.375, 0.0, 0.375, 0.25, 0.375, 0.3629, 0.375, 0.3629, 0.375, 0.25, 0.375, 0.8557, 0.5783, 0.8557, 0.5783, 0.8871, 0.375, 0.8871, 0.625, 0.3943, 0.625, 0.3629, 0.625, 0.3629, 0.625, 0.3943, 0.7307, 0.5, 0.7621, 0.5, 0.7621, 0.75, 0.7307, 0.75, 0.625, 0.3943, 0.625, 0.3629, 0.625, 0.3629, 0.625, 0.3943, 0.625, 0.3943, 0.625, 0.3629, 0.625, 0.3629, 0.625, 0.3943, 0.625, 0.3943, 0.625, 0.3629, 0.625, 0.3629, 0.625, 0.3943, 0.625, 0.3943, 0.625, 0.3629, 0.625, 0.3629, 0.625, 0.3943, 0.625, 0.3943, 0.625, 0.3629, 0.625, 0.3629, 0.625, 0.3943, 0.625, 0.3943, 0.625, 0.3629, 0.625, 0.3629, 0.625, 0.3943, 0.375, 0.8557, 0.375, 0.8871, 0.375, 0.8871, 0.375, 0.8557, 0.5783, 0.8557, 0.625, 0.8557, 0.625, 0.8871, 0.5783, 0.8871, 0.2693, 0.5, 0.375, 0.5, 0.375, 0.75, 0.2693, 0.75, 0.125, 0.5, 0.2379, 0.5, 0.2379, 0.75, 0.125, 0.75, 0.375, 0.8871, 0.375, 1.0, 0.375, 1.0, 0.375, 0.8871, 0.375, 0.75, 0.375, 0.8557, 0.375, 0.8557, 0.375, 0.75, 0.375, 0.25, 0.375, 0.3629, 0.375, 0.3629, 0.375, 0.25, 0.2379, 0.5, 0.2379, 0.75, 0.2379, 0.75, 0.2379, 0.5, 0.375, 0.3943, 0.375, 0.5, 0.375, 0.5, 0.375, 0.3943, 0.375, 0.5, 0.375, 0.75, 0.375, 0.75, 0.375, 0.5, 0.5783, 0.25, 0.5783, 0.0, 0.5783, 0.0, 0.5783, 0.25, 0.5783, 0.25, 0.5783, 0.0, 0.5783, 0.0, 0.5783, 0.25, 0.625, 0.25, 0.5783, 0.25, 0.5783, 0.25, 0.625, 0.25, 0.5783, 1.0, 0.625, 1.0, 0.625, 1.0, 0.5783, 1.0, 0.625, 0.0, 0.625, 0.25, 0.625, 0.25, 0.625, 0.0, 0.625, 0.0, 0.625, 0.25, 0.625, 0.25, 0.625, 0.0, 0.625, 0.25, 0.5783, 0.25, 0.5783, 0.25, 0.625, 0.25, 0.5783, 1.0, 0.625, 1.0, 0.625, 1.0, 0.5783, 1.0, 0.5783, 0.0, 0.625, 0.0, 0.625, 0.25, 0.5783, 0.25, 0.625, 0.25, 0.5783, 0.25, 0.5783, 0.25, 0.625, 0.25, 0.5783, 1.0, 0.625, 1.0, 0.625, 1.0, 0.5783, 1.0, 0.5783, 0.25, 0.5783, 0.0, 0.5783, 0.0, 0.5783, 0.25, 0.625, 0.0, 0.625, 0.0, 0.625, 0.25, 0.625, 0.25, 0.5783, 0.3943, 0.5783, 0.5, 0.625, 0.5, 0.625, 0.3943, 0.5783, 0.5, 0.5783, 0.75, 0.625, 0.75, 0.625, 0.5, 0.5783, 0.8871, 0.5783, 1.0, 0.625, 1.0, 0.625, 0.8871, 0.375, 0.8871, 0.375, 0.8871, 0.375, 1.0, 0.375, 1.0, 0.625, 0.75, 0.625, 0.75, 0.625, 0.5, 0.625, 0.5, 0.625, 0.8557, 0.625, 0.8557, 0.625, 0.75, 0.625, 0.75, 0.625, 0.25, 0.625, 0.25, 0.625, 0.0, 0.625, 0.0, 0.625, 0.8557, 0.625, 0.8557, 0.625, 0.75, 0.625, 0.75, 0.625, 0.3629, 0.625, 0.3629, 0.625, 0.25, 0.625, 0.25, 0.625, 0.3629, 0.625, 0.3629, 0.625, 0.25, 0.625, 0.25, 0.625, 0.3629, 0.625, 0.3629, 0.625, 0.25, 0.625, 0.25, 0.625, 0.75, 0.625, 0.75, 0.625, 0.5, 0.625, 0.5, 0.625, 0.25, 0.625, 0.25, 0.625, 0.0, 0.625, 0.0, 0.625, 0.75, 0.625, 0.75, 0.625, 0.5, 0.625, 0.5, 0.625, 0.75, 0.625, 0.75, 0.625, 0.5, 0.625, 0.5, 0.625, 0.25, 0.625, 0.25, 0.625, 0.0, 0.625, 0.0, 0.625, 0.8557, 0.625, 0.8557, 0.625, 0.75, 0.625, 0.75, 0.625, 0.8557, 0.625, 0.8557, 0.625, 0.75, 0.625, 0.75, 0.625, 0.25, 0.625, 0.25, 0.625, 0.0, 0.625, 0.0, 0.625, 0.8557, 0.625, 0.8557, 0.625, 0.75, 0.625, 0.75, 0.625, 0.3629, 0.625, 0.3629, 0.625, 0.25, 0.625, 0.25, 0.625, 0.75, 0.625, 0.75, 0.625, 0.5, 0.625, 0.5, 0.625, 0.3629, 0.625, 0.3629, 0.625, 0.25, 0.625, 0.25, 0.625, 0.75, 0.625, 0.75, 0.625, 0.5, 0.625, 0.5, 0.625, 0.25, 0.625, 0.25, 0.625, 0.0, 0.625, 0.0, 0.625, 0.75, 0.625, 0.75, 0.625, 0.5, 0.625, 0.5, 0.625, 0.25, 0.625, 0.25, 0.625, 0.0, 0.625, 0.0, 0.625, 0.8557, 0.625, 0.8557, 0.625, 0.75, 0.625, 0.75, 0.625, 0.3629, 0.625, 0.3629, 0.625, 0.25, 0.625, 0.25, 0.7621, 0.5, 0.7621, 0.75, 0.875, 0.75, 0.875, 0.5, 0.625, 0.25, 0.625, 0.25, 0.625, 0.0, 0.625, 0.0, 0.625, 0.8557, 0.625, 0.8557, 0.625, 0.75, 0.625, 0.75, 0.625, 0.3629, 0.625, 0.3629, 0.625, 0.25, 0.625, 0.25, 0.375, 0.8871, 0.375, 1.0, 0.5783, 1.0, 0.5783, 0.8871, 0.375, 0.5, 0.375, 0.75, 0.5783, 0.75, 0.5783, 0.5, 0.375, 0.3943, 0.375, 0.5, 0.5783, 0.5, 0.5783, 0.3943, 0.375, 0.0, 0.375, 0.25, 0.5783, 0.25, 0.5783, 0.0, 0.2693, 0.75, 0.2693, 0.75, 0.2693, 0.5, 0.2693, 0.5, 0.375, 0.3943, 0.375, 0.3943, 0.375, 0.5, 0.375, 0.5, 0.375, 0.0, 0.375, 0.0, 0.375, 0.25, 0.375, 0.25, 0.375, 0.5, 0.375, 0.5, 0.375, 0.75, 0.375, 0.75, 0.375, 0.3629, 0.375, 0.3629, 0.375, 0.3943, 0.375, 0.3943, 0.2379, 0.5, 0.2379, 0.75, 0.2693, 0.75, 0.2693, 0.5, 0.375, 0.3629, 0.375, 0.3943, 0.5783, 0.3943, 0.5783, 0.3629, 0.375, 0.75, 0.375, 0.8557, 0.5783, 0.8557, 0.5783, 0.75, 0.625, 0.5, 0.625, 0.5, 0.625, 0.3943, 0.625, 0.3943, 0.625, 0.8871, 0.625, 0.8871, 0.625, 0.8557, 0.625, 0.8557, 0.625, 0.5, 0.625, 0.75, 0.7307, 0.75, 0.7307, 0.5, 0.625, 0.5, 0.625, 0.5, 0.625, 0.3943, 0.625, 0.3943, 0.625, 0.8871, 0.625, 0.8871, 0.625, 0.8557, 0.625, 0.8557, 0.625, 0.5, 0.625, 0.5, 0.625, 0.3943, 0.625, 0.3943, 0.625, 0.5, 0.625, 0.5, 0.625, 0.3943, 0.625, 0.3943, 0.625, 0.8871, 0.625, 0.8871, 0.625, 0.8557, 0.625, 0.8557, 0.625, 0.8871, 0.625, 0.8871, 0.625, 0.8557, 0.625, 0.8557, 0.625, 0.8871, 0.625, 0.8871, 0.625, 0.8557, 0.625, 0.8557, 0.625, 0.5, 0.625, 0.5, 0.625, 0.3943, 0.625, 0.3943, 0.625, 0.5, 0.625, 0.5, 0.625, 0.3943, 0.625, 0.3943, 0.625, 0.5, 0.625, 0.5, 0.625, 0.3943, 0.625, 0.3943, 0.625, 0.8871, 0.625, 0.8871, 0.625, 0.8557, 0.625, 0.8557, 0.625, 0.8871, 0.625, 0.8871, 0.625, 0.8557, 0.625, 0.8557, 0.375, 0.75, 0.375, 0.75, 0.375, 0.8557, 0.375, 0.8557, 0.5783, 0.75, 0.5783, 0.8557, 0.625, 0.8557, 0.625, 0.75, 0.5783, 0.3629, 0.5783, 0.3943, 0.625, 0.3943, 0.625, 0.3629, 0.5783, 0.25, 0.5783, 0.3629, 0.625, 0.3629, 0.625, 0.25, 0.625, 1.0, 0.625, 1.0, 0.625, 0.8871, 0.625, 0.8871, 0.625, 1.0, 0.625, 1.0, 0.625, 0.8871, 0.625, 0.8871, 0.625, 1.0, 0.625, 1.0, 0.625, 0.8871, 0.625, 0.8871, 0.625, 1.0, 0.625, 1.0, 0.625, 0.8871, 0.625, 0.8871, 0.625, 1.0, 0.625, 1.0, 0.625, 0.8871, 0.625, 0.8871, 0.625, 1.0, 0.625, 1.0, 0.625, 0.8871, 0.625, 0.8871, 0.625, 1.0, 0.625, 1.0, 0.625, 0.8871, 0.625, 0.8871, 0.375, 0.25, 0.375, 0.3629, 0.5783, 0.3629, 0.5783, 0.25, 0.375, 0.0, 0.375, 0.0, 0.375, 0.25, 0.375, 0.25, 0.375, 0.25, 0.375, 0.25, 0.375, 0.3629, 0.375, 0.3629, 0.375, 0.8557, 0.375, 0.8871, 0.5783, 0.8871, 0.5783, 0.8557, 0.625, 0.3943, 0.625, 0.3943, 0.625, 0.3629, 0.625, 0.3629, 0.7307, 0.5, 0.7307, 0.75, 0.7621, 0.75, 0.7621, 0.5, 0.625, 0.3943, 0.625, 0.3943, 0.625, 0.3629, 0.625, 0.3629, 0.625, 0.3943, 0.625, 0.3943, 0.625, 0.3629, 0.625, 0.3629, 0.625, 0.3943, 0.625, 0.3943, 0.625, 0.3629, 0.625, 0.3629, 0.625, 0.3943, 0.625, 0.3943, 0.625, 0.3629, 0.625, 0.3629, 0.625, 0.3943, 0.625, 0.3943, 0.625, 0.3629, 0.625, 0.3629, 0.625, 0.3943, 0.625, 0.3943, 0.625, 0.3629, 0.625, 0.3629, 0.375, 0.8557, 0.375, 0.8557, 0.375, 0.8871, 0.375, 0.8871, 0.5783, 0.8557, 0.5783, 0.8871, 0.625, 0.8871, 0.625, 0.8557, 0.2693, 0.5, 0.2693, 0.75, 0.375, 0.75, 0.375, 0.5, 0.125, 0.5, 0.125, 0.75, 0.2379, 0.75, 0.2379, 0.5, 0.375, 0.8871, 0.375, 0.8871, 0.375, 1.0, 0.375, 1.0, 0.375, 0.75, 0.375, 0.75, 0.375, 0.8557, 0.375, 0.8557, 0.375, 0.25, 0.375, 0.25, 0.375, 0.3629, 0.375, 0.3629, 0.2379, 0.5, 0.2379, 0.5, 0.2379, 0.75, 0.2379, 0.75, 0.375, 0.3943, 0.375, 0.3943, 0.375, 0.5, 0.375, 0.5, 0.375, 0.5, 0.375, 0.5, 0.375, 0.75, 0.375, 0.75, 0.5783, 0.25, 0.5783, 0.25, 0.5783, 0.0, 0.5783, 0.0, 0.5783, 0.25, 0.5783, 0.25, 0.5783, 0.0, 0.5783, 0.0, 0.625, 0.25, 0.625, 0.25, 0.5783, 0.25, 0.5783, 0.25, 0.5783, 1.0, 0.5783, 1.0, 0.625, 1.0, 0.625, 1.0, 0.625, 0.0, 0.625, 0.0, 0.625, 0.25, 0.625, 0.25, 0.625, 0.0, 0.625, 0.0, 0.625, 0.25, 0.625, 0.25, 0.625, 0.25, 0.625, 0.25, 0.5783, 0.25, 0.5783, 0.25, 0.5783, 1.0, 0.5783, 1.0, 0.625, 1.0, 0.625, 1.0, 0.5783, 0.0, 0.5783, 0.25, 0.625, 0.25, 0.625, 0.0, 0.625, 0.25, 0.625, 0.25, 0.5783, 0.25, 0.5783, 0.25, 0.5783, 1.0, 0.5783, 1.0, 0.625, 1.0, 0.625, 1.0, 0.5783, 0.25, 0.5783, 0.25, 0.5783, 0.0, 0.5783, 0.0, 0.625, 0.0, 0.625, 0.0, 0.625, 0.25, 0.625, 0.25, 0.5783, 0.3943, 0.5783, 0.5, 0.625, 0.5, 0.625, 0.3943, 0.5783, 0.5, 0.5783, 0.75, 0.625, 0.75, 0.625, 0.5, 0.5783, 0.8871, 0.5783, 1.0, 0.625, 1.0, 0.625, 0.8871, 0.375, 0.8871, 0.375, 0.8871, 0.375, 1.0, 0.375, 1.0, 0.625, 0.75, 0.625, 0.75, 0.625, 0.5, 0.625, 0.5, 0.625, 0.8557, 0.625, 0.8557, 0.625, 0.75, 0.625, 0.75, 0.625, 0.25, 0.625, 0.25, 0.625, 0.0, 0.625, 0.0, 0.625, 0.8557, 0.625, 0.8557, 0.625, 0.75, 0.625, 0.75, 0.625, 0.3629, 0.625, 0.3629, 0.625, 0.25, 0.625, 0.25, 0.625, 0.3629, 0.625, 0.3629, 0.625, 0.25, 0.625, 0.25, 0.625, 0.3629, 0.625, 0.3629, 0.625, 0.25, 0.625, 0.25, 0.625, 0.75, 0.625, 0.75, 0.625, 0.5, 0.625, 0.5, 0.625, 0.25, 0.625, 0.25, 0.625, 0.0, 0.625, 0.0, 0.625, 0.75, 0.625, 0.75, 0.625, 0.5, 0.625, 0.5, 0.625, 0.75, 0.625, 0.75, 0.625, 0.5, 0.625, 0.5, 0.625, 0.25, 0.625, 0.25, 0.625, 0.0, 0.625, 0.0, 0.625, 0.8557, 0.625, 0.8557, 0.625, 0.75, 0.625, 0.75, 0.625, 0.8557, 0.625, 0.8557, 0.625, 0.75, 0.625, 0.75, 0.625, 0.25, 0.625, 0.25, 0.625, 0.0, 0.625, 0.0, 0.625, 0.8557, 0.625, 0.8557, 0.625, 0.75, 0.625, 0.75, 0.625, 0.3629, 0.625, 0.3629, 0.625, 0.25, 0.625, 0.25, 0.625, 0.75, 0.625, 0.75, 0.625, 0.5, 0.625, 0.5, 0.625, 0.3629, 0.625, 0.3629, 0.625, 0.25, 0.625, 0.25, 0.625, 0.75, 0.625, 0.75, 0.625, 0.5, 0.625, 0.5, 0.625, 0.25, 0.625, 0.25, 0.625, 0.0, 0.625, 0.0, 0.625, 0.75, 0.625, 0.75, 0.625, 0.5, 0.625, 0.5, 0.625, 0.25, 0.625, 0.25, 0.625, 0.0, 0.625, 0.0, 0.625, 0.8557, 0.625, 0.8557, 0.625, 0.75, 0.625, 0.75, 0.625, 0.3629, 0.625, 0.3629, 0.625, 0.25, 0.625, 0.25, 0.7621, 0.5, 0.7621, 0.75, 0.875, 0.75, 0.875, 0.5, 0.625, 0.25, 0.625, 0.25, 0.625, 0.0, 0.625, 0.0, 0.625, 0.8557, 0.625, 0.8557, 0.625, 0.75, 0.625, 0.75, 0.625, 0.3629, 0.625, 0.3629, 0.625, 0.25, 0.625, 0.25, 0.375, 0.8871, 0.375, 1.0, 0.5783, 1.0, 0.5783, 0.8871, 0.375, 0.5, 0.375, 0.75, 0.5783, 0.75, 0.5783, 0.5, 0.375, 0.3943, 0.375, 0.5, 0.5783, 0.5, 0.5783, 0.3943, 0.375, 0.0, 0.375, 0.25, 0.5783, 0.25, 0.5783, 0.0, 0.2693, 0.75, 0.2693, 0.75, 0.2693, 0.5, 0.2693, 0.5, 0.375, 0.3943, 0.375, 0.3943, 0.375, 0.5, 0.375, 0.5, 0.375, 0.0, 0.375, 0.0, 0.375, 0.25, 0.375, 0.25, 0.375, 0.5, 0.375, 0.5, 0.375, 0.75, 0.375, 0.75, 0.375, 0.3629, 0.375, 0.3629, 0.375, 0.3943, 0.375, 0.3943, 0.2379, 0.5, 0.2379, 0.75, 0.2693, 0.75, 0.2693, 0.5, 0.375, 0.3629, 0.375, 0.3943, 0.5783, 0.3943, 0.5783, 0.3629, 0.375, 0.75, 0.375, 0.8557, 0.5783, 0.8557, 0.5783, 0.75, 0.625, 0.5, 0.625, 0.5, 0.625, 0.3943, 0.625, 0.3943, 0.625, 0.8871, 0.625, 0.8871, 0.625, 0.8557, 0.625, 0.8557, 0.625, 0.5, 0.625, 0.75, 0.7307, 0.75, 0.7307, 0.5, 0.625, 0.5, 0.625, 0.5, 0.625, 0.3943, 0.625, 0.3943, 0.625, 0.8871, 0.625, 0.8871, 0.625, 0.8557, 0.625, 0.8557, 0.625, 0.5, 0.625, 0.5, 0.625, 0.3943, 0.625, 0.3943, 0.625, 0.5, 0.625, 0.5, 0.625, 0.3943, 0.625, 0.3943, 0.625, 0.8871, 0.625, 0.8871, 0.625, 0.8557, 0.625, 0.8557, 0.625, 0.8871, 0.625, 0.8871, 0.625, 0.8557, 0.625, 0.8557, 0.625, 0.8871, 0.625, 0.8871, 0.625, 0.8557, 0.625, 0.8557, 0.625, 0.5, 0.625, 0.5, 0.625, 0.3943, 0.625, 0.3943, 0.625, 0.5, 0.625, 0.5, 0.625, 0.3943, 0.625, 0.3943, 0.625, 0.5, 0.625, 0.5, 0.625, 0.3943, 0.625, 0.3943, 0.625, 0.8871, 0.625, 0.8871, 0.625, 0.8557, 0.625, 0.8557, 0.625, 0.8871, 0.625, 0.8871, 0.625, 0.8557, 0.625, 0.8557, 0.375, 0.75, 0.375, 0.75, 0.375, 0.8557, 0.375, 0.8557, 0.5783, 0.75, 0.5783, 0.8557, 0.625, 0.8557, 0.625, 0.75, 0.5783, 0.3629, 0.5783, 0.3943, 0.625, 0.3943, 0.625, 0.3629, 0.5783, 0.25, 0.5783, 0.3629, 0.625, 0.3629, 0.625, 0.25, 0.625, 1.0, 0.625, 1.0, 0.625, 0.8871, 0.625, 0.8871, 0.625, 1.0, 0.625, 1.0, 0.625, 0.8871, 0.625, 0.8871, 0.625, 1.0, 0.625, 1.0, 0.625, 0.8871, 0.625, 0.8871, 0.625, 1.0, 0.625, 1.0, 0.625, 0.8871, 0.625, 0.8871, 0.625, 1.0, 0.625, 1.0, 0.625, 0.8871, 0.625, 0.8871, 0.625, 1.0, 0.625, 1.0, 0.625, 0.8871, 0.625, 0.8871, 0.625, 1.0, 0.625, 1.0, 0.625, 0.8871, 0.625, 0.8871, 0.375, 0.25, 0.375, 0.3629, 0.5783, 0.3629, 0.5783, 0.25, 0.375, 0.0, 0.375, 0.0, 0.375, 0.25, 0.375, 0.25, 0.375, 0.25, 0.375, 0.25, 0.375, 0.3629, 0.375, 0.3629, 0.375, 0.8557, 0.375, 0.8871, 0.5783, 0.8871, 0.5783, 0.8557, 0.625, 0.3943, 0.625, 0.3943, 0.625, 0.3629, 0.625, 0.3629, 0.7307, 0.5, 0.7307, 0.75, 0.7621, 0.75, 0.7621, 0.5, 0.625, 0.3943, 0.625, 0.3943, 0.625, 0.3629, 0.625, 0.3629, 0.625, 0.3943, 0.625, 0.3943, 0.625, 0.3629, 0.625, 0.3629, 0.625, 0.3943, 0.625, 0.3943, 0.625, 0.3629, 0.625, 0.3629, 0.625, 0.3943, 0.625, 0.3943, 0.625, 0.3629, 0.625, 0.3629, 0.625, 0.3943, 0.625, 0.3943, 0.625, 0.3629, 0.625, 0.3629, 0.625, 0.3943, 0.625, 0.3943, 0.625, 0.3629, 0.625, 0.3629, 0.375, 0.8557, 0.375, 0.8557, 0.375, 0.8871, 0.375, 0.8871, 0.5783, 0.8557, 0.5783, 0.8871, 0.625, 0.8871, 0.625, 0.8557, 0.2693, 0.5, 0.2693, 0.75, 0.375, 0.75, 0.375, 0.5, 0.125, 0.5, 0.125, 0.75, 0.2379, 0.75, 0.2379, 0.5, 0.375, 0.8871, 0.375, 0.8871, 0.375, 1.0, 0.375, 1.0, 0.375, 0.75, 0.375, 0.75, 0.375, 0.8557, 0.375, 0.8557, 0.375, 0.25, 0.375, 0.25, 0.375, 0.3629, 0.375, 0.3629, 0.2379, 0.5, 0.2379, 0.5, 0.2379, 0.75, 0.2379, 0.75, 0.375, 0.3943, 0.375, 0.3943, 0.375, 0.5, 0.375, 0.5, 0.375, 0.5, 0.375, 0.5, 0.375, 0.75, 0.375, 0.75, 0.5783, 0.25, 0.5783, 0.25, 0.5783, 0.0, 0.5783, 0.0, 0.5783, 0.25, 0.5783, 0.25, 0.5783, 0.0, 0.5783, 0.0, 0.625, 0.25, 0.625, 0.25, 0.5783, 0.25, 0.5783, 0.25, 0.5783, 1.0, 0.5783, 1.0, 0.625, 1.0, 0.625, 1.0, 0.625, 0.0, 0.625, 0.0, 0.625, 0.25, 0.625, 0.25, 0.625, 0.0, 0.625, 0.0, 0.625, 0.25, 0.625, 0.25, 0.625, 0.25, 0.625, 0.25, 0.5783, 0.25, 0.5783, 0.25, 0.5783, 1.0, 0.5783, 1.0, 0.625, 1.0, 0.625, 1.0, 0.5783, 0.0, 0.5783, 0.25, 0.625, 0.25, 0.625, 0.0, 0.625, 0.25, 0.625, 0.25, 0.5783, 0.25, 0.5783, 0.25, 0.5783, 1.0, 0.5783, 1.0, 0.625, 1.0, 0.625, 1.0, 0.5783, 0.25, 0.5783, 0.25, 0.5783, 0.0, 0.5783, 0.0, 0.625, 0.0, 0.625, 0.25, 0.625, 0.25, 0.625, 0.0, 0.5783, 0.3943, 0.625, 0.3943, 0.625, 0.5, 0.5783, 0.5, 0.5783, 0.5, 0.625, 0.5, 0.625, 0.75, 0.5783, 0.75, 0.5783, 0.8871, 0.625, 0.8871, 0.625, 1.0, 0.5783, 1.0, 0.375, 0.8871, 0.375, 1.0, 0.375, 1.0, 0.375, 0.8871, 0.625, 0.75, 0.625, 0.5, 0.625, 0.5, 0.625, 0.75, 0.625, 0.8557, 0.625, 0.75, 0.625, 0.75, 0.625, 0.8557, 0.625, 0.25, 0.625, 0.0, 0.625, 0.0, 0.625, 0.25, 0.625, 0.8557, 0.625, 0.75, 0.625, 0.75, 0.625, 0.8557, 0.625, 0.3629, 0.625, 0.25, 0.625, 0.25, 0.625, 0.3629, 0.625, 0.3629, 0.625, 0.25, 0.625, 0.25, 0.625, 0.3629, 0.625, 0.3629, 0.625, 0.25, 0.625, 0.25, 0.625, 0.3629, 0.625, 0.75, 0.625, 0.5, 0.625, 0.5, 0.625, 0.75, 0.625, 0.25, 0.625, 0.0, 0.625, 0.0, 0.625, 0.25, 0.625, 0.75, 0.625, 0.5, 0.625, 0.5, 0.625, 0.75, 0.625, 0.75, 0.625, 0.5, 0.625, 0.5, 0.625, 0.75, 0.625, 0.25, 0.625, 0.0, 0.625, 0.0, 0.625, 0.25, 0.625, 0.8557, 0.625, 0.75, 0.625, 0.75, 0.625, 0.8557, 0.625, 0.8557, 0.625, 0.75, 0.625, 0.75, 0.625, 0.8557, 0.625, 0.25, 0.625, 0.0, 0.625, 0.0, 0.625, 0.25, 0.625, 0.8557, 0.625, 0.75, 0.625, 0.75, 0.625, 0.8557, 0.625, 0.3629, 0.625, 0.25, 0.625, 0.25, 0.625, 0.3629, 0.625, 0.75, 0.625, 0.5, 0.625, 0.5, 0.625, 0.75, 0.625, 0.3629, 0.625, 0.25, 0.625, 0.25, 0.625, 0.3629, 0.625, 0.75, 0.625, 0.5, 0.625, 0.5, 0.625, 0.75, 0.625, 0.25, 0.625, 0.0, 0.625, 0.0, 0.625, 0.25, 0.625, 0.75, 0.625, 0.5, 0.625, 0.5, 0.625, 0.75, 0.625, 0.25, 0.625, 0.0, 0.625, 0.0, 0.625, 0.25, 0.625, 0.8557, 0.625, 0.75, 0.625, 0.75, 0.625, 0.8557, 0.625, 0.3629, 0.625, 0.25, 0.625, 0.25, 0.625, 0.3629, 0.7621, 0.5, 0.875, 0.5, 0.875, 0.75, 0.7621, 0.75, 0.625, 0.25, 0.625, 0.0, 0.625, 0.0, 0.625, 0.25, 0.625, 0.8557, 0.625, 0.75, 0.625, 0.75, 0.625, 0.8557, 0.625, 0.3629, 0.625, 0.25, 0.625, 0.25, 0.625, 0.3629, 0.5246, 0.8871, 0.5783, 0.8871, 0.5783, 1.0, 0.5246, 1.0, 0.5246, 0.5, 0.5783, 0.5, 0.5783, 0.75, 0.5246, 0.75, 0.5246, 0.3943, 0.5783, 0.3943, 0.5783, 0.5, 0.5246, 0.5, 0.5246, 0.0, 0.5783, 0.0, 0.5783, 0.25, 0.5246, 0.25, 0.2693, 0.75, 0.2693, 0.5, 0.2693, 0.5, 0.2693, 0.75, 0.375, 0.3943, 0.375, 0.5, 0.375, 0.5, 0.375, 0.3943, 0.375, 0.0, 0.375, 0.25, 0.375, 0.25, 0.375, 0.0, 0.375, 0.5, 0.375, 0.75, 0.375, 0.75, 0.375, 0.5, 0.375, 0.3629, 0.375, 0.3943, 0.375, 0.3943, 0.375, 0.3629, 0.2379, 0.5, 0.2693, 0.5, 0.2693, 0.75, 0.2379, 0.75, 0.5246, 0.3629, 0.5783, 0.3629, 0.5783, 0.3943, 0.5246, 0.3943, 0.5246, 0.75, 0.5783, 0.75, 0.5783, 0.8557, 0.5246, 0.8557, 0.625, 0.5, 0.625, 0.3943, 0.625, 0.3943, 0.625, 0.5, 0.625, 0.8871, 0.625, 0.8557, 0.625, 0.8557, 0.625, 0.8871, 0.625, 0.5, 0.7307, 0.5, 0.7307, 0.75, 0.625, 0.75, 0.625, 0.5, 0.625, 0.3943, 0.625, 0.3943, 0.625, 0.5, 0.625, 0.8871, 0.625, 0.8557, 0.625, 0.8557, 0.625, 0.8871, 0.625, 0.5, 0.625, 0.3943, 0.625, 0.3943, 0.625, 0.5, 0.625, 0.5, 0.625, 0.3943, 0.625, 0.3943, 0.625, 0.5, 0.625, 0.8871, 0.625, 0.8557, 0.625, 0.8557, 0.625, 0.8871, 0.625, 0.8871, 0.625, 0.8557, 0.625, 0.8557, 0.625, 0.8871, 0.625, 0.8871, 0.625, 0.8557, 0.625, 0.8557, 0.625, 0.8871, 0.625, 0.5, 0.625, 0.3943, 0.625, 0.3943, 0.625, 0.5, 0.625, 0.5, 0.625, 0.3943, 0.625, 0.3943, 0.625, 0.5, 0.625, 0.5, 0.625, 0.3943, 0.625, 0.3943, 0.625, 0.5, 0.625, 0.8871, 0.625, 0.8557, 0.625, 0.8557, 0.625, 0.8871, 0.625, 0.8871, 0.625, 0.8557, 0.625, 0.8557, 0.625, 0.8871, 0.375, 0.75, 0.375, 0.8557, 0.375, 0.8557, 0.375, 0.75, 0.5783, 0.75, 0.625, 0.75, 0.625, 0.8557, 0.5783, 0.8557, 0.5783, 0.3629, 0.625, 0.3629, 0.625, 0.3943, 0.5783, 0.3943, 0.5783, 0.25, 0.625, 0.25, 0.625, 0.3629, 0.5783, 0.3629, 0.625, 1.0, 0.625, 0.8871, 0.625, 0.8871, 0.625, 1.0, 0.625, 1.0, 0.625, 0.8871, 0.625, 0.8871, 0.625, 1.0, 0.625, 1.0, 0.625, 0.8871, 0.625, 0.8871, 0.625, 1.0, 0.625, 1.0, 0.625, 0.8871, 0.625, 0.8871, 0.625, 1.0, 0.625, 1.0, 0.625, 0.8871, 0.625, 0.8871, 0.625, 1.0, 0.625, 1.0, 0.625, 0.8871, 0.625, 0.8871, 0.625, 1.0, 0.625, 1.0, 0.625, 0.8871, 0.625, 0.8871, 0.625, 1.0, 0.5246, 0.25, 0.5783, 0.25, 0.5783, 0.3629, 0.5246, 0.3629, 0.375, 0.0, 0.375, 0.25, 0.375, 0.25, 0.375, 0.0, 0.375, 0.25, 0.375, 0.3629, 0.375, 0.3629, 0.375, 0.25, 0.5246, 0.8557, 0.5783, 0.8557, 0.5783, 0.8871, 0.5246, 0.8871, 0.625, 0.3943, 0.625, 0.3629, 0.625, 0.3629, 0.625, 0.3943, 0.7307, 0.5, 0.7621, 0.5, 0.7621, 0.75, 0.7307, 0.75, 0.625, 0.3943, 0.625, 0.3629, 0.625, 0.3629, 0.625, 0.3943, 0.625, 0.3943, 0.625, 0.3629, 0.625, 0.3629, 0.625, 0.3943, 0.625, 0.3943, 0.625, 0.3629, 0.625, 0.3629, 0.625, 0.3943, 0.625, 0.3943, 0.625, 0.3629, 0.625, 0.3629, 0.625, 0.3943, 0.625, 0.3943, 0.625, 0.3629, 0.625, 0.3629, 0.625, 0.3943, 0.625, 0.3943, 0.625, 0.3629, 0.625, 0.3629, 0.625, 0.3943, 0.375, 0.8557, 0.375, 0.8871, 0.375, 0.8871, 0.375, 0.8557, 0.5783, 0.8557, 0.625, 0.8557, 0.625, 0.8871, 0.5783, 0.8871, 0.2693, 0.5, 0.375, 0.5, 0.375, 0.75, 0.2693, 0.75, 0.125, 0.5, 0.2379, 0.5, 0.2379, 0.75, 0.125, 0.75, 0.375, 0.8871, 0.375, 1.0, 0.375, 1.0, 0.375, 0.8871, 0.375, 0.75, 0.375, 0.8557, 0.375, 0.8557, 0.375, 0.75, 0.375, 0.25, 0.375, 0.3629, 0.375, 0.3629, 0.375, 0.25, 0.2379, 0.5, 0.2379, 0.75, 0.2379, 0.75, 0.2379, 0.5, 0.375, 0.3943, 0.375, 0.5, 0.375, 0.5, 0.375, 0.3943, 0.375, 0.5, 0.375, 0.75, 0.375, 0.75, 0.375, 0.5, 0.5783, 0.25, 0.5783, 0.0, 0.5783, 0.0, 0.5783, 0.25, 0.5783, 0.25, 0.5783, 0.0, 0.5783, 0.0, 0.5783, 0.25, 0.625, 0.25, 0.5783, 0.25, 0.5783, 0.25, 0.625, 0.25, 0.5783, 1.0, 0.625, 1.0, 0.625, 1.0, 0.5783, 1.0, 0.625, 0.0, 0.625, 0.25, 0.625, 0.25, 0.625, 0.0, 0.625, 0.0, 0.625, 0.25, 0.625, 0.25, 0.625, 0.0, 0.625, 0.25, 0.5783, 0.25, 0.5783, 0.25, 0.625, 0.25, 0.5783, 1.0, 0.625, 1.0, 0.625, 1.0, 0.5783, 1.0, 0.5783, 0.0, 0.625, 0.0, 0.625, 0.25, 0.5783, 0.25, 0.625, 0.25, 0.5783, 0.25, 0.5783, 0.25, 0.625, 0.25, 0.5783, 1.0, 0.625, 1.0, 0.625, 1.0, 0.5783, 1.0, 0.5783, 0.25, 0.5783, 0.0, 0.5783, 0.0, 0.5783, 0.25, 0.375, 0.8557, 0.4147, 0.8557, 0.4147, 0.8871, 0.375, 0.8871, 0.375, 0.25, 0.4147, 0.25, 0.4147, 0.3629, 0.375, 0.3629, 0.375, 0.75, 0.4147, 0.75, 0.4147, 0.8557, 0.375, 0.8557, 0.375, 0.3629, 0.4147, 0.3629, 0.4147, 0.3943, 0.375, 0.3943, 0.375, 0.0, 0.4147, 0.0, 0.4147, 0.25, 0.375, 0.25, 0.375, 0.3943, 0.4147, 0.3943, 0.4147, 0.5, 0.375, 0.5, 0.375, 0.5, 0.4147, 0.5, 0.4147, 0.75, 0.375, 0.75, 0.375, 0.8871, 0.4147, 0.8871, 0.4147, 1.0, 0.375, 1.0, 0.4147, 0.8557, 0.5246, 0.8557, 0.5246, 0.8871, 0.4147, 0.8871, 0.4147, 0.25, 0.5246, 0.25, 0.5246, 0.3629, 0.4147, 0.3629, 0.4147, 0.75, 0.5246, 0.75, 0.5246, 0.8557, 0.4147, 0.8557, 0.4147, 0.3629, 0.5246, 0.3629, 0.5246, 0.3943, 0.4147, 0.3943, 0.4147, 0.0, 0.5246, 0.0, 0.5246, 0.25, 0.4147, 0.25, 0.4147, 0.3943, 0.5246, 0.3943, 0.5246, 0.5, 0.4147, 0.5, 0.4147, 0.5, 0.5246, 0.5, 0.5246, 0.75, 0.4147, 0.75, 0.4147, 0.8871, 0.5246, 0.8871, 0.5246, 1.0, 0.4147, 1.0, 0.375, 0.5, 0.375, 0.75, 0.375, 0.75, 0.375, 0.5, 0.375, 0.3943, 0.375, 0.5, 0.375, 0.5, 0.375, 0.3943, 0.375, 0.75, 0.375, 0.8557, 0.375, 0.8557, 0.375, 0.75, 0.2693, 0.75, 0.2693, 0.5, 0.2693, 0.5, 0.2693, 0.75, 0.375, 0.5, 0.375, 0.5, 0.375, 0.75, 0.375, 0.75, 0.375, 0.3943, 0.375, 0.3943, 0.375, 0.5, 0.375, 0.5, 0.375, 0.75, 0.375, 0.75, 0.375, 0.8557, 0.375, 0.8557, 0.2693, 0.75, 0.2693, 0.75, 0.2693, 0.5, 0.2693, 0.5])
me_cube_001.use_remesh_fix_poles = True
me_cube_001.use_remesh_preserve_attributes = False
me_cube_001.use_mirror_y = True
me_cube_001.use_mirror_vertex_groups = False
me_cube_001.update()
arm_armature = bpy.data.armatures.new('Armature')  # bones are not reproduced

# ---- objects
ob_cube_001 = bpy.data.objects.new('Cube.001', me_cube_001)
ob_armature = bpy.data.objects.new('Armature', arm_armature)

# ---- transforms, parenting, visibility, modifiers, constraints
ob_cube_001.parent = ob_armature
ob_cube_001.matrix_parent_inverse = Matrix(((1.607, -0.0, 0.0, -0.0), (-0.0, 1.607, -0.0, 0.0), (0.0, -0.0, 1.607, 0.5127), (-0.0, 0.0, -0.0, 1.0)))
ob_cube_001.location = (0.0, 0.0, 0.0)
ob_cube_001.lineart.crease_threshold = 0.0
ob_cube_001.use_mesh_mirror_y = True
_vg = ob_cube_001.vertex_groups.new(name='Bone')
for _i, _w in zip([36, 37, 38, 39, 45, 47, 48, 49, 62, 63, 67, 68, 75, 77, 79, 86, 144, 145, 146, 147, 153, 155, 156, 157, 170, 171, 175, 176, 183, 185, 187, 194, 252, 253, 254, 255, 261, 263, 264, 265, 278, 279, 283, 284, 291, 293, 295, 302, 324, 325, 326, 327, 328, 329, 330, 331, 332, 333, 334, 335, 360, 361, 362, 363, 366, 368, 369, 370, 371, 372, 373, 374, 386, 387, 388, 389, 390, 391, 392, 399, 400, 401, 402, 403, 404, 410, 411, 420, 423, 432, 433, 434, 435, 436, 437, 438, 439, 440, 441, 442, 443, 444, 445, 446, 447], [0.05487, 0.0544, 0.01853, 0.02151, 0.07319, 0.07851, 0.02099, 0.03077, 0.2179, 0.2162, 0.1139, 0.05102, 0.4901, 0.1121, 0.03378, 0.4892, 0.05494, 0.05446, 0.01852, 0.0215, 0.07307, 0.07851, 0.02072, 0.03066, 0.218, 0.2162, 0.114, 0.0511, 0.4901, 0.1122, 0.03399, 0.4892, 0.0525, 0.05673, 0.02108, 0.0189, 0.07722, 0.07455, 0.03136, 0.01993, 0.2161, 0.218, 0.1088, 0.03986, 0.4887, 0.1171, 0.04569, 0.4906, 0.02388, 0.0269, 0.02065, 0.03229, 0.02874, 0.08368, 0.03707, 0.07874, 0.001333, 0.01728, 0.03637, 0.04392, 0.164, 0.1714, 0.2028, 0.2004, 0.001658, 0.1529, 0.1097, 0.1546, 0.1057, 0.05499, 0.04754, 0.002685, 0.322, 0.3249, 0.0395, 0.04436, 0.1509, 0.1316, 0.05601, 0.554, 0.02244, 0.1418, 0.1514, 0.0606, 0.002134, 0.5572, 0.02071, 0.01671, 0.02611, 0.1309, 0.1352, 0.1373, 0.1346, 0.6612, 0.6619, 0.669, 0.6697, 0.6324, 0.6338, 0.6428, 0.6425, 0.8183, 0.8178, 0.8354, 0.8348]): _vg.add([_i], _w, 'REPLACE')
_vg = ob_cube_001.vertex_groups.new(name='Bone.001')
for _i, _w in zip([1, 3, 5, 7, 8, 9, 10, 11, 12, 13, 14, 15, 16, 17, 18, 19, 20, 21, 22, 23, 24, 25, 26, 27, 28, 29, 30, 31, 32, 33, 34, 35, 38, 39, 45, 47, 48, 49, 50, 51, 52, 53, 54, 55, 56, 57, 58, 59, 60, 61, 62, 63, 67, 68, 69, 70, 71, 72, 73, 74, 75, 77, 79, 80, 81, 82, 83, 84, 85, 86, 97, 98, 109, 111, 113, 115, 116, 117, 118, 119, 120, 121, 122, 123, 124, 125, 126, 127, 128, 129, 130, 131, 132, 133, 134, 135, 136, 137, 138, 139, 140, 141, 142, 143, 146, 147, 153, 155, 156, 157, 158, 159, 160, 161, 162, 163, 164, 165, 166, 167, 168, 169, 170, 171, 175, 176, 177, 178, 179, 180, 181, 182, 183, 185, 187, 188, 189, 190, 191, 192, 193, 194, 205, 206, 217, 219, 221, 223, 224, 225, 226, 227, 228, 229, 230, 231, 232, 233, 234, 235, 236, 237, 238, 239, 240, 241, 242, 243, 244, 245, 246, 247, 248, 249, 250, 251, 254, 255, 261, 263, 264, 265, 266, 267, 268, 269, 270, 271, 272, 273, 274, 275, 276, 277, 278, 279, 283, 284, 285, 286, 287, 288, 289, 290, 291, 293, 295, 296, 297, 298, 299, 300, 301, 302, 313, 314, 325, 327, 329, 331, 332, 333, 334, 335, 336, 337, 338, 339, 340, 341, 342, 343, 344, 345, 346, 347, 348, 349, 350, 351, 352, 353, 354, 355, 356, 357, 358, 359, 360, 361, 362, 363, 369, 371, 372, 373, 374, 375, 376, 377, 378, 379, 380, 381, 382, 383, 384, 385, 386, 387, 391, 392, 393, 394, 395, 396, 397, 398, 399, 401, 403, 404, 405, 406, 407, 408, 409, 410, 421, 422, 445], [0.1276, 0.1475, 0.1765, 0.158, 0.3328, 0.3713, 0.3595, 0.3519, 0.6561, 0.7095, 0.6901, 0.6717, 0.7998, 0.8346, 0.8318, 0.8003, 0.9684, 0.9822, 0.9789, 0.9702, 0.9803, 0.9913, 0.9919, 0.9794, 0.9938, 0.9972, 0.9972, 0.9929, 0.998, 0.9987, 0.9987, 0.9979, 0.02631, 0.02755, 0.6141, 0.3557, 0.7671, 0.6584, 0.8842, 0.7972, 0.9245, 0.8768, 0.9941, 0.9776, 0.9955, 0.9847, 0.9992, 0.9955, 0.999, 0.9983, 0.05487, 0.07912, 0.5233, 0.6894, 0.813, 0.8752, 0.9781, 0.9842, 0.9957, 0.9983, 0.06105, 0.6171, 0.7812, 0.8806, 0.9341, 0.9944, 0.997, 0.9993, 0.999, 0.07795, 0.008575, 0.01102, 0.1267, 0.1467, 0.1776, 0.1591, 0.3309, 0.3689, 0.3619, 0.3542, 0.6513, 0.7033, 0.6963, 0.6769, 0.7946, 0.8285, 0.838, 0.8057, 0.9668, 0.9803, 0.9809, 0.9725, 0.9794, 0.9902, 0.9928, 0.9818, 0.9935, 0.9968, 0.9977, 0.9941, 0.998, 0.9987, 0.9989, 0.9982, 0.02673, 0.02796, 0.615, 0.3562, 0.7685, 0.6593, 0.8859, 0.7987, 0.9261, 0.8781, 0.9945, 0.9789, 0.9959, 0.9885, 0.9993, 0.9962, 0.9991, 0.9985, 0.05492, 0.07921, 0.5229, 0.6888, 0.8124, 0.8746, 0.9785, 0.9855, 0.9962, 0.9985, 0.06105, 0.6166, 0.7806, 0.8795, 0.9334, 0.994, 0.9969, 0.9993, 0.9991, 0.07796, 0.006143, 0.008165, 0.1314, 0.1425, 0.1969, 0.1394, 0.3491, 0.3521, 0.3329, 0.3905, 0.6897, 0.674, 0.6536, 0.714, 0.8327, 0.8022, 0.7978, 0.8357, 0.9804, 0.9714, 0.967, 0.9811, 0.9924, 0.9804, 0.9794, 0.9908, 0.9975, 0.9933, 0.9934, 0.9969, 0.9988, 0.9979, 0.9979, 0.9987, 0.0164, 0.03791, 0.364, 0.6109, 0.6377, 0.7782, 0.7981, 0.8775, 0.8697, 0.9317, 0.9775, 0.9937, 0.9837, 0.9967, 0.9956, 0.9993, 0.9983, 0.999, 0.07987, 0.05456, 0.6234, 0.7752, 0.889, 0.9286, 0.9947, 0.996, 0.9993, 0.9991, 0.07849, 0.5168, 0.692, 0.8045, 0.8795, 0.9781, 0.985, 0.9956, 0.9983, 0.06067, 0.007102, 0.0124, 0.1335, 0.1449, 0.2108, 0.1489, 0.3494, 0.3529, 0.3398, 0.4003, 0.685, 0.6707, 0.6614, 0.7236, 0.8273, 0.798, 0.8048, 0.8435, 0.9785, 0.9699, 0.9697, 0.9832, 0.9915, 0.9794, 0.9817, 0.9919, 0.9971, 0.9932, 0.9944, 0.9974, 0.9988, 0.998, 0.9982, 0.9989, 0.009908, 0.01087, 0.05479, 0.07404, 0.3771, 0.6301, 0.6448, 0.7872, 0.8022, 0.8822, 0.8725, 0.9343, 0.9785, 0.9943, 0.9879, 0.9969, 0.9965, 0.9993, 0.9985, 0.9991, 0.1458, 0.0978, 0.6401, 0.7821, 0.8908, 0.9287, 0.9946, 0.9958, 0.9993, 0.9991, 0.1438, 0.5301, 0.6977, 0.8064, 0.8803, 0.9784, 0.9866, 0.9962, 0.9985, 0.1117, 0.006535, 0.01172, 0.0002631]): _vg.add([_i], _w, 'REPLACE')
_vg = ob_cube_001.vertex_groups.new(name='Bone.002')
for _i, _w in zip([5, 7, 8, 10, 11, 12, 14, 15, 18, 19, 36, 37, 38, 39, 45, 47, 48, 49, 50, 51, 52, 53, 62, 63, 67, 68, 69, 70, 75, 77, 79, 80, 81, 86, 109, 111, 116, 117, 120, 121, 124, 125, 144, 145, 153, 155, 156, 157, 158, 159, 161, 170, 171, 175, 176, 177, 178, 183, 185, 187, 188, 189, 194, 204, 205, 206, 207, 221, 223, 225, 226, 227, 229, 230, 231, 234, 235, 238, 252, 253, 254, 255, 261, 263, 264, 265, 266, 267, 268, 269, 278, 279, 283, 284, 285, 291, 293, 295, 296, 297, 302, 325, 327, 332, 333, 336, 337, 340, 341, 360, 361, 369, 371, 372, 373, 374, 376, 386, 387, 391, 392, 393, 394, 399, 401, 403, 404, 405, 410, 420, 421, 422, 423, 440, 441, 446, 447], [0.7715, 0.7992, 0.0159, 0.6065, 0.6029, 0.004628, 0.2871, 0.2953, 0.1539, 0.1789, 0.01385, 0.009853, 0.8712, 0.8664, 0.2443, 0.4892, 0.1464, 0.2351, 0.06883, 0.137, 0.05168, 0.0761, 0.6269, 0.6064, 0.2114, 0.1424, 0.08932, 0.05044, 0.2781, 0.1294, 0.08045, 0.02801, 0.002085, 0.2636, 0.6135, 0.5982, 0.5226, 0.4899, 0.2618, 0.2231, 0.1509, 0.1295, 0.751, 0.7502, 0.04737, 0.05503, 0.02841, 0.05403, 0.004037, 0.02937, 0.0144, 0.05485, 0.05371, 0.116, 0.1042, 0.06639, 0.05625, 0.1174, 0.1107, 0.07806, 0.05599, 0.009027, 0.1165, 0.1769, 0.1584, 0.1415, 0.1719, 0.7552, 0.8144, 0.02785, 0.6281, 0.5693, 0.01445, 0.317, 0.2603, 0.1818, 0.1496, 0.005362, 0.007602, 0.01631, 0.8731, 0.8646, 0.483, 0.2449, 0.2585, 0.1333, 0.1307, 0.07995, 0.08773, 0.03258, 0.6052, 0.6277, 0.1257, 0.07815, 0.0361, 0.2628, 0.2157, 0.1476, 0.08455, 0.05657, 0.2788, 0.5893, 0.5554, 0.5097, 0.4731, 0.2395, 0.2295, 0.1295, 0.1417, 0.5808, 0.5626, 0.04495, 0.03673, 0.03911, 0.03144, 0.02886, 0.002524, 0.02518, 0.02608, 0.09889, 0.08782, 0.04024, 0.02418, 0.08441, 0.1063, 0.08463, 0.07212, 0.03783, 0.08382, 0.1321, 0.1383, 0.1354, 0.1408, 0.1643, 0.16, 0.01328, 0.01452]): _vg.add([_i], _w, 'REPLACE')
_vg = ob_cube_001.vertex_groups.new(name='Bone.003')
for _i, _w in zip([109, 111, 116, 117, 120, 121, 124, 144, 145, 204, 205, 206, 207, 208, 209, 210, 211, 212, 213, 214, 215, 325, 327, 332, 333, 336, 337, 341, 360, 361, 391, 399, 401, 410, 420, 421, 422, 423, 424, 425, 426, 427, 428, 429, 430, 431, 440, 441], [0.2094, 0.2138, 0.0913, 0.09193, 0.04142, 0.033, 0.002626, 0.1069, 0.1074, 0.7748, 0.7854, 0.806, 0.7816, 0.8761, 0.8786, 0.8875, 0.8863, 0.1209, 0.1119, 0.1105, 0.1011, 0.22, 0.2315, 0.09426, 0.1015, 0.03951, 0.04712, 0.009757, 0.1806, 0.1854, 0.001804, 0.0005724, 0.001456, 0.001783, 0.8036, 0.8033, 0.7992, 0.7848, 0.8874, 0.889, 0.8792, 0.8788, 0.1105, 0.1023, 0.1212, 0.1111, 0.05132, 0.05244]): _vg.add([_i], _w, 'REPLACE')
_vg = ob_cube_001.vertex_groups.new(name='Bone.004')
for _i, _w in zip([208, 209, 210, 211, 212, 213, 214, 215, 424, 425, 426, 427, 428, 429, 430, 431], [0.09391, 0.09301, 0.08772, 0.08719, 0.8751, 0.8845, 0.8863, 0.8959, 0.08796, 0.08689, 0.09378, 0.0933, 0.8864, 0.8949, 0.8751, 0.8855]): _vg.add([_i], _w, 'REPLACE')
_vg = ob_cube_001.vertex_groups.new(name='Bone.005')
for _i, _w in zip([1, 3, 8, 9, 12, 13, 16, 17, 36, 37, 45, 47, 48, 49, 50, 51, 53, 62, 63, 67, 68, 69, 70, 75, 77, 79, 80, 81, 86, 96, 97, 98, 99, 100, 113, 115, 116, 118, 119, 120, 122, 123, 126, 127, 144, 145, 146, 147, 153, 155, 156, 157, 158, 159, 160, 161, 170, 171, 175, 176, 177, 178, 183, 185, 187, 188, 189, 194, 217, 219, 224, 225, 228, 229, 232, 233, 252, 253, 261, 263, 264, 265, 266, 268, 278, 279, 283, 284, 285, 286, 291, 293, 295, 296, 297, 302, 312, 313, 314, 315, 329, 331, 333, 334, 335, 337, 338, 339, 342, 343, 362, 363, 369, 371, 372, 373, 374, 375, 376, 377, 386, 387, 391, 392, 393, 399, 401, 403, 404, 405, 410, 442, 443, 444, 445, 446, 447], [0.6085, 0.5938, 0.5193, 0.4863, 0.2572, 0.2176, 0.1464, 0.1243, 0.7491, 0.7483, 0.04683, 0.05469, 0.0279, 0.0537, 0.003613, 0.02871, 0.01366, 0.05467, 0.05354, 0.1151, 0.1034, 0.06538, 0.05512, 0.1171, 0.1098, 0.07708, 0.05466, 0.006981, 0.1161, 0.183, 0.1628, 0.1464, 0.1777, 0.0002532, 0.7705, 0.7981, 0.01603, 0.6042, 0.6008, 0.005083, 0.2814, 0.2906, 0.1482, 0.1741, 0.01395, 0.009914, 0.871, 0.8662, 0.2434, 0.4886, 0.145, 0.234, 0.06714, 0.1354, 0.05003, 0.07458, 0.6269, 0.6063, 0.2113, 0.1421, 0.08884, 0.04977, 0.278, 0.1292, 0.08012, 0.02744, 0.001267, 0.2636, 0.6169, 0.5858, 0.5205, 0.4858, 0.2408, 0.2327, 0.1281, 0.1421, 0.7582, 0.7394, 0.05368, 0.04908, 0.04641, 0.03711, 0.03285, 0.004439, 0.05422, 0.05399, 0.1085, 0.09079, 0.04164, 0.02433, 0.1175, 0.1162, 0.08936, 0.07434, 0.03955, 0.1157, 0.1745, 0.1554, 0.1537, 0.186, 0.6831, 0.7514, 0.01851, 0.5969, 0.5336, 0.008594, 0.2973, 0.2395, 0.1683, 0.1357, 0.6992, 0.6829, 0.4484, 0.2055, 0.2427, 0.1153, 0.1217, 0.07089, 0.08142, 0.0232, 0.4688, 0.5126, 0.0987, 0.06464, 0.02459, 0.1783, 0.1909, 0.1352, 0.0782, 0.05251, 0.2068, 0.2046, 0.2, 0.09162, 0.08518, 0.056, 0.05078]): _vg.add([_i], _w, 'REPLACE')
_vg = ob_cube_001.vertex_groups.new(name='Bone.006')
for _i, _w in zip([1, 3, 8, 9, 12, 13, 16, 36, 37, 96, 97, 98, 99, 100, 101, 102, 103, 104, 105, 106, 107, 217, 219, 224, 225, 228, 229, 233, 252, 253, 312, 313, 314, 315, 316, 317, 318, 319, 320, 321, 322, 323], [0.2136, 0.2176, 0.09293, 0.09327, 0.04196, 0.03277, 0.002279, 0.1089, 0.1095, 0.7672, 0.7792, 0.799, 0.7742, 0.8755, 0.8773, 0.8857, 0.8847, 0.132, 0.1225, 0.123, 0.1111, 0.2102, 0.2209, 0.08971, 0.09641, 0.03374, 0.04107, 0.005442, 0.1059, 0.1123, 0.7804, 0.7914, 0.7868, 0.7611, 0.8844, 0.886, 0.8771, 0.8757, 0.1226, 0.1141, 0.1321, 0.1197]): _vg.add([_i], _w, 'REPLACE')
_vg = ob_cube_001.vertex_groups.new(name='Bone.007')
for _i, _w in zip([100, 101, 102, 103, 104, 105, 106, 107, 316, 317, 318, 319, 320, 321, 322, 323], [0.09404, 0.09382, 0.08883, 0.08818, 0.8635, 0.8735, 0.8734, 0.8855, 0.08852, 0.08825, 0.09432, 0.09379, 0.8736, 0.8825, 0.8635, 0.8763]): _vg.add([_i], _w, 'REPLACE')
_vg = ob_cube_001.vertex_groups.new(name='Bone.008')
for _i, _w in zip([0, 2, 6, 40, 41, 44, 46, 64, 65, 66, 76, 78, 87, 88, 89, 90, 95, 112, 114, 150, 151, 152, 154, 172, 173, 174, 184, 186, 195, 198, 199, 200, 201, 202, 203, 216, 218, 220, 222, 256, 257, 258, 260, 262, 280, 281, 282, 292, 294, 303, 304, 305, 306, 311, 328, 330, 366, 367, 368, 370, 388, 389, 390, 400, 402, 411, 414, 418, 419, 433, 434, 436, 437, 438, 439, 442, 443, 448, 449, 450, 453], [0.4199, 0.4937, 0.0001011, 0.4964, 0.2485, 0.2577, 0.2542, 0.1716, 0.1765, 0.6195, 0.7189, 0.6136, 0.7205, 0.1492, 0.2601, 0.2654, 0.3166, 0.429, 0.4935, 0.4965, 0.2516, 0.6103, 0.5968, 0.7255, 0.6954, 0.2516, 0.1804, 0.242, 0.1626, 0.02789, 0.18, 0.07148, 0.2155, 0.09762, 0.0159, 0.4948, 0.4293, 9.664e-05, 0.005732, 0.2515, 0.498, 0.009058, 0.2695, 0.2822, 0.2357, 0.26, 0.6194, 0.719, 0.635, 0.7502, 0.2385, 0.1133, 0.2969, 0.2422, 0.4577, 0.3309, 0.2213, 0.4548, 0.4834, 0.4836, 0.5675, 0.5571, 0.1549, 0.1309, 0.1527, 0.1247, 0.0006726, 0.004725, 0.003193, 0.3841, 0.41, 0.1308, 0.1342, 0.06995, 0.07098, 0.05755, 0.06064, 0.03399, 0.06809, 0.05773, 0.007265]): _vg.add([_i], _w, 'REPLACE')
_vg = ob_cube_001.vertex_groups.new(name='Bone.009')
for _i, _w in zip([0, 2, 40, 41, 44, 46, 66, 76, 78, 87, 88, 89, 90, 95, 112, 114, 150, 151, 152, 154, 172, 173, 174, 186, 199, 200, 201, 202, 216, 218, 256, 257, 260, 262, 280, 281, 282, 292, 294, 303, 304, 305, 306, 311, 328, 330, 366, 367, 368, 370, 388, 389, 390, 400, 402, 411, 415, 416, 417, 418, 433, 434, 436, 437, 438, 439, 442, 443, 448, 449, 450, 451], [0.5275, 0.4598, 0.4767, 0.7129, 0.007683, 0.01581, 0.07006, 0.07284, 0.08035, 0.08558, 0.821, 0.6814, 0.6701, 0.6071, 0.5216, 0.4523, 0.4745, 0.709, 0.07482, 0.08741, 0.07781, 0.09792, 0.01088, 0.02048, 0.7781, 0.9158, 0.729, 0.8785, 0.4547, 0.5247, 0.7131, 0.476, 0.02132, 0.01086, 0.0105, 0.00171, 0.08251, 0.09234, 0.06978, 0.07137, 0.7116, 0.8663, 0.6359, 0.7051, 0.474, 0.5923, 0.719, 0.4998, 0.1117, 0.09894, 0.1359, 0.1245, 0.02901, 0.01339, 0.02068, 0.006393, 0.9766, 0.9669, 0.9749, 0.9604, 0.4389, 0.4106, 0.07846, 0.07253, 0.02047, 0.01487, 0.0641, 0.06063, 0.9367, 0.897, 0.9313, 0.9717]): _vg.add([_i], _w, 'REPLACE')
_vg = ob_cube_001.vertex_groups.new(name='Bone.010')
for _i, _w in zip([4, 6, 42, 43, 44, 46, 64, 65, 66, 76, 78, 87, 89, 90, 92, 94, 95, 108, 110, 114, 148, 149, 151, 152, 154, 172, 173, 174, 184, 186, 195, 196, 198, 199, 201, 203, 220, 222, 258, 259, 260, 262, 280, 281, 282, 292, 294, 303, 304, 306, 311, 324, 326, 364, 365, 366, 368, 370, 388, 389, 390, 400, 402, 411, 413, 414, 419, 432, 435, 436, 437, 438, 439, 440, 441, 449, 452, 453, 454], [0.4284, 0.4931, 0.4955, 0.2416, 0.6098, 0.5956, 0.7243, 0.6902, 0.2515, 0.1806, 0.2417, 0.1627, 0.04452, 0.05422, 0.03138, 0.05982, 0.06303, 0.4163, 0.4932, 0.0001702, 0.4947, 0.2357, 0.002378, 0.2572, 0.254, 0.1714, 0.177, 0.6187, 0.7163, 0.6123, 0.716, 0.0881, 0.181, 0.01864, 0.04313, 0.1504, 0.4838, 0.4239, 0.2671, 0.4684, 0.5707, 0.5709, 0.595, 0.5834, 0.2301, 0.1503, 0.2299, 0.1433, 0.02614, 0.05242, 0.03286, 0.479, 0.3344, 0.2036, 0.4906, 0.002423, 0.2115, 0.2297, 0.2177, 0.2435, 0.5579, 0.698, 0.5856, 0.7363, 0.06856, 0.1466, 0.1707, 0.3864, 0.4174, 0.08264, 0.08835, 0.1414, 0.1503, 0.06127, 0.0576, 0.002789, 0.04024, 0.07204, 0.05877]): _vg.add([_i], _w, 'REPLACE')
_vg = ob_cube_001.vertex_groups.new(name='Bone.011')
for _i, _w in zip([4, 6, 42, 43, 44, 46, 64, 65, 66, 78, 91, 92, 93, 94, 108, 110, 148, 149, 152, 154, 174, 184, 186, 195, 196, 197, 198, 203, 220, 222, 258, 259, 260, 262, 280, 281, 282, 292, 294, 303, 307, 308, 309, 310, 324, 326, 364, 365, 368, 370, 388, 389, 390, 400, 402, 411, 412, 413, 414, 419, 432, 435, 436, 437, 438, 439, 440, 441, 452, 453, 454, 455], [0.5245, 0.4527, 0.4763, 0.722, 0.07536, 0.08966, 0.07951, 0.1052, 0.01148, 0.02276, 0.9883, 0.954, 0.9721, 0.9258, 0.5323, 0.4616, 0.4796, 0.7285, 0.008781, 0.01806, 0.07117, 0.07617, 0.08256, 0.09186, 0.8959, 0.9736, 0.7736, 0.8108, 0.4645, 0.5177, 0.6851, 0.4951, 0.09542, 0.08768, 0.1299, 0.1213, 0.02953, 0.01169, 0.02331, 0.005811, 0.982, 0.9969, 0.9794, 0.9929, 0.4626, 0.6071, 0.7571, 0.4812, 0.02355, 0.008782, 0.0157, 0.002905, 0.09325, 0.1022, 0.07134, 0.07441, 0.9705, 0.9194, 0.8144, 0.7883, 0.4436, 0.4082, 0.01566, 0.007463, 0.07097, 0.06296, 0.05972, 0.06415, 0.9346, 0.8952, 0.9319, 0.9726]): _vg.add([_i], _w, 'REPLACE')
_m = ob_cube_001.modifiers.new('Armature', 'ARMATURE')
_m.object = ob_armature
ob_armature.location = (0.0, 0.0, -0.319)
ob_armature.scale = (0.6222, 0.6222, 0.6222)
ob_armature.lineart.crease_threshold = 0.0

# ---- collection membership
col_default.objects.link(ob_cube_001)
col_default.objects.link(ob_armature)

# ---- scene / render settings (as saved in the file)
scene.frame_start = 1; scene.frame_end = 1; scene.frame_set(1)
scene.render.engine = 'CYCLES'
scene.render.image_settings.color_depth = '16'
scene.render.image_settings.compression = 50
scene.render.resolution_x = 1024
scene.render.resolution_y = 768
scene.render.fps = 1
scene.cycles.samples = 256
scene.cycles.sampling_pattern = 'TABULATED_SOBOL'
scene.cycles.use_light_tree = False
scene.eevee.taa_samples = 256
scene.eevee.taa_render_samples = 256
scene.view_settings.view_transform = 'Filmic'
bpy.context.view_layer.update()

# ---- added for rendering (the .blend has no active camera and no usable light): camera, sun
cam_auto = bpy.data.cameras.new('AutoCamera')
cam_auto.lens = 50.0
cam_auto.sensor_width = 36.0
cam_auto.clip_end = 1000.0
ob_auto_camera = bpy.data.objects.new('AutoCamera', cam_auto)
scene.collection.objects.link(ob_auto_camera)
ob_auto_camera.location = (2.23049, -2.67843, 1.77964)
ob_auto_camera.rotation_euler = (1.09748, -7.21219e-08, 0.694738)
scene.camera = ob_auto_camera
light_auto_sun = bpy.data.lights.new('AutoSun', 'SUN')
light_auto_sun.energy = 3.0
light_auto_sun.angle = 0.0523599
ob_auto_sun = bpy.data.objects.new('AutoSun', light_auto_sun)
scene.collection.objects.link(ob_auto_sun)
ob_auto_sun.rotation_euler = (0.872665, 0.174533, 0.523599)
bpy.context.view_layer.update()
